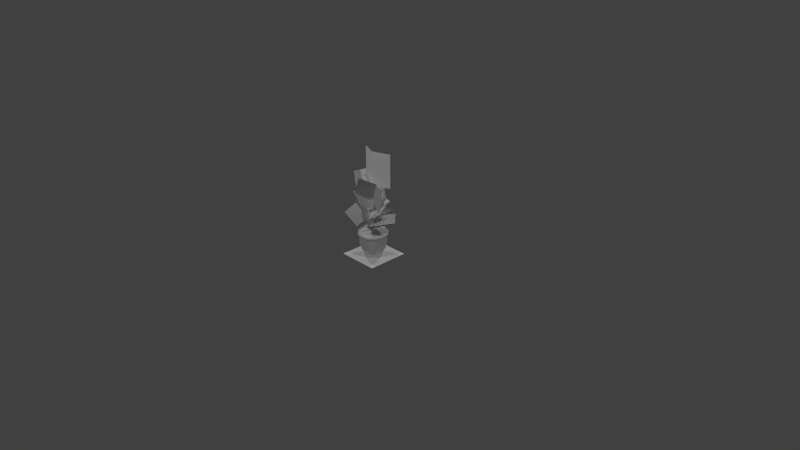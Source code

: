 # Source: terracottaplant.blend  (saved by Blender 2.70.0; exported with 4.5.12 LTS)
import bpy
from mathutils import Matrix  # noqa: F401  (used for matrix-valued properties, if any)

bpy.ops.wm.read_factory_settings(use_empty=True)
scene = bpy.context.scene
scene.name = 'Scene'

# ---- collections
col_collection_1 = bpy.data.collections.new('Collection 1'); scene.collection.children.link(col_collection_1)

# ---- materials (node trees are filled in below, after node groups)
mat_diffuse_001 = bpy.data.materials.new('DIFFUSE.001')
mat_diffuse_001.alpha_threshold = 0.0
mat_diffuse_001.use_transparent_shadow = False
mat_diffuse_001.specular_color = (0.1, 0.1, 0.1)
mat_diffuse_001.roughness = 0.5
mat_diffuse_001.line_color = (0.0, 0.0, 0.0, 1.0)
mat_diffuse = bpy.data.materials.new('DIFFUSE')
mat_diffuse.alpha_threshold = 0.0
mat_diffuse.use_transparent_shadow = False
mat_diffuse.specular_color = (0.1, 0.1, 0.1)
mat_diffuse.roughness = 0.5
mat_diffuse.line_color = (0.0, 0.0, 0.0, 1.0)

# ---- material node trees

# ---- world
world_world = bpy.data.worlds.new('World'); scene.world = world_world
world_world.color = (0.05088, 0.05088, 0.05088)
world_world.use_sun_shadow = False
world_world.sun_shadow_jitter_overblur = 0.0
world_world.cycles.sampling_method = 'NONE'
world_world.cycles.sample_map_resolution = 256
world_world.light_settings.ao_factor = 1.75

# ---- cameras
cam_camera = bpy.data.cameras.new('Camera')
cam_camera.clip_end = 100.0
cam_camera.lens = 35.0
cam_camera.sensor_width = 32.0
cam_camera.sensor_height = 18.0
cam_camera.ortho_scale = 7.314
cam_camera.dof.focus_distance = 0.0
cam_camera.dof.aperture_fstop = 128.0

# ---- lights
light_lamp_003 = bpy.data.lights.new('Lamp.003', 'POINT')
light_lamp_003.transmission_factor = 0.0
light_lamp_003.cutoff_distance = 30.0
light_lamp_003.energy = 100.0
light_lamp_003.shadow_buffer_clip_start = 1.001
light_lamp_003.shadow_soft_size = 0.1
light_lamp_003.shadow_maximum_resolution = 0.006
light_lamp_003.use_absolute_resolution = True
light_lamp_003.cycles.use_multiple_importance_sampling = False
light_lamp_002 = bpy.data.lights.new('Lamp.002', 'POINT')
light_lamp_002.transmission_factor = 0.0
light_lamp_002.cutoff_distance = 30.0
light_lamp_002.energy = 100.0
light_lamp_002.shadow_buffer_clip_start = 1.001
light_lamp_002.shadow_soft_size = 0.1
light_lamp_002.shadow_maximum_resolution = 0.006
light_lamp_002.use_absolute_resolution = True
light_lamp_002.cycles.use_multiple_importance_sampling = False
light_lamp_001 = bpy.data.lights.new('Lamp.001', 'POINT')
light_lamp_001.transmission_factor = 0.0
light_lamp_001.cutoff_distance = 30.0
light_lamp_001.energy = 100.0
light_lamp_001.shadow_buffer_clip_start = 1.001
light_lamp_001.shadow_soft_size = 0.1
light_lamp_001.shadow_maximum_resolution = 0.006
light_lamp_001.use_absolute_resolution = True
light_lamp_001.cycles.use_multiple_importance_sampling = False
light_lamp = bpy.data.lights.new('Lamp', 'POINT')
light_lamp.transmission_factor = 0.0
light_lamp.cutoff_distance = 30.0
light_lamp.energy = 100.0
light_lamp.shadow_buffer_clip_start = 1.001
light_lamp.shadow_soft_size = 0.1
light_lamp.shadow_maximum_resolution = 0.006
light_lamp.use_absolute_resolution = True
light_lamp.cycles.use_multiple_importance_sampling = False

# ---- meshes
me_s4studio_mesh_1 = bpy.data.meshes.new('s4studio_mesh_1')
me_s4studio_mesh_1.from_pydata([(-0.06488, 0.1126, 0.03974), (-0.1282, -1.737e-09, 0.03974), (0.1282, -1.737e-09, 0.03974), (-0.1208, 0.0, 0.0), (-0.1149, 0.06653, 0.03974), (-0.1149, 0.06653, 0.03974), (-0.1047, 0.06049, 2.644e-09), (0.06037, 0.1046, 4.573e-09), (0.1208, 0.0, 0.0), (-0.1014, 0.05841, 0.04358), (-0.05866, 0.1017, 0.04358), (0.1043, 0.06049, 2.644e-09), (0.1124, 0.06568, 0.03974), (0.1043, 0.06049, 2.644e-09), (-0.1047, 0.06049, 2.644e-09), (-0.06488, 0.1126, 0.03974), (-0.06037, 0.1048, 4.581e-09), (-0.06037, 0.1048, 4.581e-09), (0.0, 0.121, 5.288e-09), (0.06488, 0.1121, 0.03974), (0.06037, 0.1046, 4.573e-09), (0.0, 0.1305, 0.03974), (-0.1282, -1.737e-09, 0.03974), (-0.1208, 0.0, 0.0), (-0.1208, 0.0, 0.0), (0.1208, 0.0, 0.0), (-0.1166, -1.905e-09, 0.04358), (0.1208, 0.0, 0.0), (-0.1282, -1.737e-09, 0.03974), (0.1282, -1.737e-09, 0.03974), (0.05848, -0.1014, 0.04358), (0.06733, -0.1164, 0.03974), (0.0, -0.1209, -5.283e-09), (0.06043, -0.1046, -4.573e-09), (0.1168, -0.06739, 0.03974), (0.06733, -0.1164, 0.03974), (0.1045, -0.06049, -2.644e-09), (0.06043, -0.1046, -4.573e-09), (-0.1114, -0.06501, 0.03974), (0.1045, -0.06049, -2.644e-09), (-0.1045, -0.06092, -2.663e-09), (0.06043, -0.1046, -4.573e-09), (-0.06037, -0.1047, -4.578e-09), (0.0, -0.1167, 0.04358), (-0.1045, -0.06092, -2.663e-09), (0.0, -0.1282, 0.03974), (0.0, -0.1209, -5.283e-09), (-0.06604, -0.1149, 0.03974), (-0.06037, -0.1047, -4.578e-09), (0.1014, -0.05866, 0.04358), (0.1282, -1.737e-09, 0.03974), (-0.05848, -0.1013, 0.04358), (0.1168, -0.06739, 0.03974), (0.1166, -1.905e-09, 0.04358), (0.0, -0.1282, 0.03974), (-0.1114, -0.06501, 0.03974), (-0.1013, -0.05872, 0.04358), (-0.06604, -0.1149, 0.03974), (-0.1014, 0.05841, 0.04358), (-0.1166, -1.905e-09, 0.04358), (-0.1166, -1.905e-09, 0.04358), (-0.1514, -4.442e-09, 0.1016), (-0.1514, -4.442e-09, 0.1016), (-0.1818, -1.199e-08, 0.2742), (-0.1333, 0.07691, 0.1016), (-0.1583, 0.09144, 0.2742), (-0.1544, 0.08948, 0.1831), (0.1008, 0.05872, 0.04358), (-0.1769, -8.002e-09, 0.1831), (0.1166, -1.905e-09, 0.04358), (0.1514, -4.442e-09, 0.1016), (0.1166, -1.905e-09, 0.04358), (0.1331, 0.07685, 0.1016), (0.0, -0.1514, 0.1016), (0.0, -0.1818, 0.2742), (0.0, -0.1769, 0.1831), (-0.05848, -0.1013, 0.04358), (0.1014, -0.05866, 0.04358), (0.09192, -0.1592, 0.2742), (0.1514, -4.442e-09, 0.1016), (0.1818, -1.199e-08, 0.2742), (0.05848, -0.1014, 0.04358), (0.07758, -0.1343, 0.1016), (0.1584, -0.09168, 0.2742), (0.0, -0.1167, 0.04358), (0.1282, -1.737e-09, 0.03974), (0.1818, -1.199e-08, 0.2742), (0.1008, 0.05872, 0.04358), (0.1124, 0.06568, 0.03974), (0.1769, -8.002e-09, 0.1831), (0.1166, -1.905e-09, 0.04358), (0.1568, 0.09052, 0.2742), (0.1529, 0.08826, 0.1831), (0.1769, -8.002e-09, 0.1831), (0.0893, -0.1551, 0.1831), (-0.1315, -0.07636, 0.1016), (-0.1013, -0.05872, 0.04358), (0.1546, -0.08936, 0.1831), (0.1338, -0.07715, 0.1016), (-0.07721, -0.1337, 0.1016), (-0.09119, -0.158, 0.2742), (-0.1818, -1.199e-08, 0.2742), (-0.0893, -0.1548, 0.1831), (-0.1769, -8.002e-09, 0.1831), (-0.1518, -0.08796, 0.1831), (0.0835, 0.1495, 0.3309), (-0.1566, -0.09046, 0.2742), (0.0, 0.1679, 0.3309), (0.0, -1.634e-08, 0.3739), (-0.1473, 0.08509, 0.3309), (-0.0846, 0.1468, 0.3309), (-0.055, 0.08942, 0.35), (0.05439, 0.08948, 0.35), (-0.1473, 0.08509, 0.3309), (0.1453, 0.08393, 0.3309), (-0.1679, -1.446e-08, 0.3309), (0.0835, 0.1495, 0.3309), (-0.0846, 0.1468, 0.3309), (0.1036, -1.559e-08, 0.3567), (0.1466, -0.08478, 0.3309), (-0.1679, -1.446e-08, 0.3309), (-0.1453, -0.08429, 0.3309), (-0.08393, -0.1499, 0.3309), (0.1679, -1.446e-08, 0.3309), (0.0, 0.1679, 0.3309), (-0.05548, -0.08954, 0.35), (-0.1036, -1.559e-08, 0.3567), (0.0, -0.1679, 0.3309), (0.08362, -0.1477, 0.3309), (0.05634, -0.09022, 0.35), (0.08362, -0.1477, 0.3309), (-0.08393, -0.1499, 0.3309), (0.0, -0.1679, 0.3309), (0.1679, -1.446e-08, 0.3309), (-0.1453, -0.08429, 0.3309), (0.1679, -1.446e-08, 0.3309), (0.1466, -0.08478, 0.3309), (-0.1679, -1.446e-08, 0.3309), (0.1453, 0.08393, 0.3309), (0.1837, -1.509e-08, 0.3451), (0.09253, -0.1603, 0.3451), (0.1585, 0.09162, 0.3451), (0.1837, -1.509e-08, 0.3451), (-0.09241, -0.1603, 0.3451), (-0.1837, -1.509e-08, 0.3451), (-0.09034, 0.1572, 0.3451), (-0.1585, -0.09162, 0.3451), (0.0, -0.1837, 0.3451), (0.1602, -0.0926, 0.3451), (-0.16, 0.09241, 0.3451), (-0.1837, -1.509e-08, 0.3451), (0.0, 0.1837, 0.3451), (0.1568, 0.09052, 0.2742), (0.0926, 0.1604, 0.3451), (0.174, 0.1005, 0.3062), (0.1818, -1.199e-08, 0.2742), (0.2006, -1.339e-08, 0.3062), (0.09192, -0.1592, 0.2742), (0.1584, -0.09168, 0.2742), (0.1818, -1.199e-08, 0.2742), (0.2006, -1.339e-08, 0.3062), (0.1007, -0.1737, 0.3062), (0.1738, -0.1009, 0.3062), (0.0, -0.1818, 0.2742), (-0.09119, -0.158, 0.2742), (-0.1005, -0.174, 0.3062), (0.0, -0.2006, 0.3062), (-0.174, -0.1005, 0.3062), (-0.1566, -0.09046, 0.2742), (-0.1818, -1.199e-08, 0.2742), (-0.2006, -1.339e-08, 0.3062), (-0.1818, -1.199e-08, 0.2742), (-0.1583, 0.09144, 0.2742), (-0.174, 0.1005, 0.3062), (-0.2006, -1.339e-08, 0.3062), (-0.1009, 0.1741, 0.3062), (0.0, 0.1818, 0.2742), (0.0, 0.2006, 0.3062), (-0.08973, 0.1558, 0.2742), (-0.05152, 0.07959, 0.7033), (0.04285, 0.04389, 0.6746), (0.1005, 0.174, 0.3062), (0.0918, 0.1591, 0.2742), (0.02735, 0.04822, 0.8225), (0.01935, 0.0564, 0.8203), (0.02448, 0.04395, 0.6728), (0.01184, 0.04822, 0.8178), (-0.007996, 0.03131, 0.5551), (-0.06745, 0.081, 0.7035), (0.01184, 0.04822, 0.8178), (0.03308, 0.05262, 0.6736), (0.02448, 0.04395, 0.6728), (0.03308, 0.03534, 0.6736), (0.02735, 0.04822, 0.8225), (0.01935, 0.0401, 0.8203), (0.01184, 0.04822, 0.8178), (0.01935, 0.0564, 0.8203), (0.01941, 0.04822, 0.8262), (0.01941, 0.04822, 0.8262), (0.01935, 0.0401, 0.8203), (0.04285, 0.04389, 0.6746), (0.02735, 0.04822, 0.8225), (0.01935, 0.0401, 0.8203), (0.01935, 0.0564, 0.8203), (0.01648, 0.05341, 0.6223), (0.01648, 0.05341, 0.6223), (-0.007996, 0.03131, 0.5551), (-0.007996, 0.03131, 0.5551), (0.02362, 0.04468, 0.6157), (-0.0001221, 0.03131, 0.5204), (0.03321, 0.05365, 0.6139), (-0.009583, 0.02197, 0.5263), (-0.009583, 0.04071, 0.5263), (0.03321, 0.05365, 0.6139), (-0.0001221, 0.03131, 0.5204), (0.02362, 0.0625, 0.6157), (-0.0001221, 0.03131, 0.5204), (-0.0001221, 0.03131, 0.5204), (-0.01886, 0.03131, 0.5258), (-0.03955, 0.0611, 0.6195), (-0.009583, 0.04071, 0.5263), (-0.06745, 0.081, 0.7035), (-0.007996, 0.03131, 0.5551), (-0.05878, 0.0882, 0.7026), (-0.04657, 0.07251, 0.6137), (-0.05561, 0.06427, 0.6143), (-0.05561, 0.06427, 0.6143), (-0.01886, 0.03131, 0.5258), (-0.03955, 0.0611, 0.6195), (-0.05152, 0.07959, 0.7033), (-0.009583, 0.02197, 0.5263), (-0.04798, 0.0564, 0.619), (-0.05878, 0.0882, 0.7026), (-0.06086, 0.08124, 0.7118), (-0.06018, 0.07233, 0.7042), (0.1115, -0.05451, 1.092), (0.1165, -0.07435, 0.9052), (0.1019, -0.06409, 1.092), (0.0268, -0.04364, 0.61), (-0.004029, 0.03131, 0.3196), (0.004212, 0.02173, 0.4513), (-0.01459, 0.02173, 0.4513), (-0.01343, 0.02197, 0.3196), (-0.02283, 0.03131, 0.3196), (-0.01459, 0.02173, 0.4513), (0.1261, -0.0647, 0.9051), (0.1061, -0.0647, 0.795), (-0.06018, 0.07233, 0.7042), (-0.05152, 0.07959, 0.7033), (-0.06018, 0.07233, 0.7042), (-0.06086, 0.08124, 0.7118), (0.004212, 0.02173, 0.4513), (-0.06745, 0.081, 0.7035), (-0.05878, 0.0882, 0.7026), (-0.004029, 0.03131, 0.3196), (0.1261, -0.0647, 0.9051), (0.1115, -0.05451, 1.092), (-0.01343, 0.04071, 0.3196), (-0.005188, 0.03113, 0.4513), (-0.02283, 0.03131, 0.3196), (-0.005188, 0.01233, 0.4513), (0.0268, -0.04364, 0.61), (0.03675, -0.05323, 0.6111), (0.08692, -0.0647, 0.795), (0.04596, -0.04364, 0.61), (0.04596, -0.04364, 0.61), (0.09559, -0.05512, 0.7922), (0.1165, -0.05512, 0.9052), (0.1069, -0.0647, 0.9051), (0.1019, -0.04486, 1.092), (0.09229, -0.05451, 1.092), (0.09229, -0.05451, 1.092), (0.1069, -0.0647, 0.9051), (0.09559, -0.07435, 0.7922), (0.1019, -0.04486, 1.092), (0.1115, -0.05451, 1.092), (0.1061, -0.0647, 0.795), (0.03675, -0.03406, 0.6111), (0.08692, -0.0647, 0.795), (0.3256, -0.09363, 0.5653), (0.04401, -0.03791, 0.4078), (-0.0235, -0.1854, 1.162), (0.05432, -0.1929, 0.4639), (0.06012, -0.05506, 0.3006), (0.02026, -0.0293, 0.5576), (0.02985, -0.03888, 0.5575), (0.05054, -0.04547, 0.3006), (0.02985, -0.01972, 0.5575), (0.02026, -0.0293, 0.5576), (0.2997, 0.09949, 0.511), (0.05426, -0.193, 0.4563), (0.05054, -0.04547, 0.3006), (0.007081, 0.1298, 0.3541), (0.06012, -0.03589, 0.3006), (-0.06354, 0.2007, 0.5092), (-0.08533, 0.1273, 0.5345), (-0.08265, 0.1273, 0.5354), (-0.0318, 0.04108, 0.3574), (-0.06086, 0.2006, 0.51), (0.09229, -0.05451, 1.092), (0.03943, -0.0293, 0.5576), (0.1019, -0.06409, 1.092), (0.1019, -0.05451, 1.104), (0.06971, -0.04547, 0.3006), (0.06971, -0.04547, 0.3006), (0.1019, -0.05451, 1.104), (-0.06507, -0.1083, 1.083), (0.0973, 0.05756, 0.9315), (-0.0951, 0.03461, 1.122), (0.1181, -0.06769, 0.8939), (-0.0235, -0.1854, 1.169), (0.1687, -0.1625, 0.9863), (0.0973, 0.05756, 0.9384), (0.3256, -0.09363, 0.5577), (0.03943, -0.0293, 0.5576), (0.1687, -0.1625, 0.9795), (-0.0893, -0.03687, 0.4927), (-0.1442, -0.1428, 0.3941), (-0.2758, -0.04871, 0.6492), (-0.3267, -0.1849, 0.5473), (-0.2758, -0.04871, 0.6454), (-0.0893, -0.03687, 0.4889), (-0.2758, -0.04871, 0.6492), (-0.3588, 0.05207, 0.578), (-0.1765, 0.094, 0.4212), (-0.3588, 0.05207, 0.5741), (-0.1442, -0.1428, 0.3979), (-0.3267, -0.1849, 0.5511), (0.009766, 0.1297, 0.355), (-0.121, 0.01911, 0.347), (-0.02912, 0.04108, 0.3583), (-0.0318, 0.04108, 0.3574), (-0.189, 0.09009, 0.5146), (-0.08533, 0.1273, 0.5345), (-0.1917, 0.09015, 0.5138), (-0.1183, 0.01911, 0.3479), (-0.1765, 0.094, 0.425), (-0.2758, -0.04871, 0.6454), (-0.0893, -0.03687, 0.4889), (-0.0893, -0.03687, 0.4927), (-0.08265, 0.1273, 0.5354), (-0.02912, 0.04108, 0.3583), (0.2039, 0.2057, 0.5803), (-0.06714, 0.1065, 0.4792), (0.2039, 0.2057, 0.5727), (-0.06714, 0.1065, 0.4715), (0.04401, -0.03797, 0.4002), (0.2997, 0.09949, 0.5034), (0.1019, -0.06409, 1.092), (0.1019, -0.04486, 1.092), (-0.0951, 0.03461, 1.115), (-0.02625, 0.1975, 0.7486), (-0.1358, 0.258, 0.7779), (-0.1358, 0.258, 0.7861), (0.01123, 0.1746, 0.6099), (0.01123, 0.1746, 0.618), (-0.1756, 0.1701, 0.7847), (-0.2686, 0.0976, 0.7494), (-0.1214, 0.01416, 0.573), (-0.1756, 0.1701, 0.7928), (-0.2686, 0.0976, 0.7413), (-0.021, -0.09852, 0.9569), (-0.02637, -0.09852, 0.9569), (0.07117, -0.0586, 0.7082), (-0.09382, -0.007935, 0.9921), (-0.00354, 0.06098, 0.7512), (-0.07929, -0.236, 0.9322), (-0.02637, -0.09852, 0.9569), (0.01105, -0.1671, 0.691), (0.0658, -0.0586, 0.7082), (0.03845, -0.04773, 0.5417), (0.07758, 0.161, 0.5908), (0.1055, 0.1047, 0.6391), (-0.003357, 0.02313, 0.479), (0.03845, -0.04773, 0.539), (0.1168, 0.02063, 0.6592), (0.03101, 0.04883, 0.6491), (0.1437, 0.1719, 0.7389), (0.07801, 0.1973, 0.7276), (-0.05323, 0.04621, 0.6689), (-0.02667, 0.1959, 0.7502), (-0.04541, 0.06617, 0.6119), (-0.04541, 0.06617, 0.6199), (-0.1214, 0.01416, 0.581), (-0.08845, -0.007935, 0.9921), (0.1181, -0.06769, 0.9006), (0.0658, -0.0586, 0.7082), (-0.021, -0.09852, 0.9569), (0.1055, 0.1047, 0.6418), (-0.01166, 0.2279, 0.5426), (-0.07874, 0.07551, 0.4426), (0.1172, 0.02216, 0.6576), (-0.07874, 0.07551, 0.4399), (-0.06507, -0.1083, 1.09), (0.001831, 0.06098, 0.7511), (0.1441, 0.1734, 0.7373), (-0.003357, 0.02313, 0.4764), (0.01642, -0.1671, 0.691), (0.07117, -0.0586, 0.7082), (-0.07398, -0.236, 0.9322), (-0.01166, 0.2279, 0.54), (0.07758, 0.161, 0.5882), (-0.08973, 0.1558, 0.2742), (0.0, 0.1168, 0.04358), (-0.08686, 0.1505, 0.1831), (0.0, 0.1305, 0.03974), (0.0, 0.1168, 0.04358), (0.08936, 0.155, 0.1831), (0.05848, 0.1013, 0.04358), (0.06488, 0.1121, 0.03974), (-0.07569, 0.1314, 0.1016), (0.0, 0.1818, 0.2742), (-0.05866, 0.1017, 0.04358), (0.03131, 0.04718, 0.6507), (0.07831, 0.1956, 0.729), (-0.05359, 0.04468, 0.6705), (-0.06214, -0.02863, 0.6962), (0.02558, -0.05347, 0.9164), (0.07782, 0.1345, 0.1016), (0.0, 0.1769, 0.1831), (0.0, 0.121, 5.288e-09), (-0.1282, -1.737e-09, 0.03974), (0.0918, 0.1591, 0.2742), (-0.1166, -1.905e-09, 0.04358), (0.05848, 0.1013, 0.04358), (0.0, 0.1514, 0.1016), (0.1006, -0.1704, 0.5739), (0.3339, -0.1704, 0.73), (0.3339, -0.1704, 0.7348), (0.2729, -0.01306, 0.785), (0.1009, 0.1033, 0.5743), (0.03974, -0.04792, 0.629), (0.03974, -0.04792, 0.6242), (0.2729, -0.01306, 0.7897), (0.1006, -0.1704, 0.5692), (-0.1052, -0.03961, 0.5039), (0.3339, 0.1033, 0.7348), (0.03974, -0.04792, 0.6242), (0.2729, -0.01306, 0.7897), (0.03241, 0.04944, 0.6648), (0.1257, 0.04834, 0.6289), (0.3339, 0.1033, 0.7301), (0.03241, 0.04236, 0.6648), (0.2135, 0.01642, 0.8494), (0.2729, -0.01306, 0.785), (0.1009, 0.1033, 0.5695), (0.1257, 0.04126, 0.6289), (0.09626, 0.01569, 0.8937), (0.09626, 0.008606, 0.8937), (0.2135, 0.0235, 0.8494), (-0.06214, -0.02155, 0.6962), (0.02558, -0.04639, 0.9164), (-0.1094, -0.04505, 0.5006), (-0.1137, -0.03961, 0.4972), (-0.1094, -0.04505, 0.5006), (-0.1094, -0.03424, 0.5006), (0.2477, -0.1211, 0.6992), (0.3094, -0.1926, 1.133), (0.4781, -0.2414, 0.9991), (0.09351, -0.07062, 0.824), (-0.1052, -0.03961, 0.5039), (-0.03137, -0.03217, 0.3607), (-0.1136, -0.03961, 0.5058), (-0.05744, -0.03217, 0.4504), (-0.04694, -0.03217, 0.3607), (-0.06482, -0.03992, 0.448), (-0.1094, -0.03424, 0.5006), (-0.1094, -0.03424, 0.5006), (-0.01148, 0.02942, 0.4432), (0.1068, -0.3043, 0.7252), (0.03974, -0.04792, 0.629), (-0.1052, -0.03961, 0.5039), (0.01148, -0.1661, 0.7527), (0.125, -0.1218, 0.4073), (0.1446, 0.09424, 1.075), (0.1642, 0.03156, 0.8097), (0.1446, 0.09076, 1.075), (0.03424, 0.1113, 1.073), (-0.1808, -0.1617, 0.7901), (0.01148, -0.1661, 0.7527), (-0.1813, -0.1647, 0.7886), (-0.1626, 0.02088, 0.4723), (-0.1243, 0.05432, 1.063), (0.02319, 0.0445, 0.8061), (-0.02564, 0.193, 1.168), (-0.1047, -0.004883, 0.7975), (0.1642, 0.03504, 0.81), (-0.01227, 0.02643, 0.4417), (0.3106, 0.02374, 1.008), (0.06897, -0.05347, 1.448), (0.3106, 0.03113, 1.448), (0.1124, -0.05426, 1.008), (0.1273, 0.1235, 0.7584), (-0.02588, 0.1883, 1.172), (0.03534, 0.108, 1.073), (-0.1047, -0.001404, 0.7978), (0.01068, -0.1691, 0.7511), (-0.01227, 0.02643, 0.4417), (0.1062, -0.3074, 0.7236), (-0.1632, 0.01782, 0.4707), (0.01068, -0.1691, 0.7511), (0.3106, 0.03784, 1.448), (-0.01148, 0.02942, 0.4432), (0.1245, -0.1249, 0.4058), (-0.1243, 0.0578, 1.063), (0.0221, 0.04779, 0.8063), (-0.1292, 0.0304, 1.008), (0.06897, -0.04682, 1.448), (-0.05719, 0.07892, 0.6828), (-0.1743, 0.1791, 1.104), (-0.1384, -0.1031, 0.6722), (-0.2914, -0.03357, 1.082), (-0.1724, 0.1761, 1.108), (-0.05719, 0.07892, 0.6828), (-0.2916, -0.03827, 1.085), (-0.05536, 0.07593, 0.6868), (-0.1292, 0.03784, 1.448), (0.06897, -0.05347, 1.448), (-0.1292, 0.03113, 1.448), (0.1124, -0.06092, 1.008), (-0.05536, 0.07593, 0.6868), (-0.1743, 0.1791, 1.104), (-0.1386, -0.1079, 0.6755), (0.3094, -0.1953, 1.133), (-0.0752, -0.2189, 0.9081), (0.1552, -0.3391, 1.208), (0.09351, -0.068, 0.824), (0.09351, -0.07062, 0.824), (-0.1724, 0.1761, 1.108), (0.1271, 0.1187, 0.7618), (0.2477, -0.1237, 0.6992), (0.4781, -0.244, 0.999), (0.3106, 0.0304, 1.008), (0.3094, -0.1926, 1.133), (-0.1292, 0.02374, 1.008), (-0.1094, -0.04505, 0.5006), (-0.1137, -0.03961, 0.4972), (-0.05744, -0.03217, 0.4504), (0.09351, -0.068, 0.824), (0.1552, -0.3418, 1.208), (-0.03913, -0.03992, 0.3607), (-0.0752, -0.2215, 0.9081), (0.3094, -0.1953, 1.133), (-0.1136, -0.03961, 0.5058), (-0.03137, -0.03217, 0.3607), (-0.06482, -0.02435, 0.448), (-0.07221, -0.03217, 0.4456), (-0.07221, -0.03217, 0.4456), (-0.1137, -0.03961, 0.4972), (-0.03913, -0.02435, 0.3607), (-0.04694, -0.03217, 0.3607)], [], [(16, 420, 7), (16, 7, 13), (16, 13, 14), (13, 23, 14), (13, 25, 23), (39, 23, 25), (39, 44, 23), (44, 39, 41), (44, 41, 42), (41, 32, 42), (9, 421, 423), (9, 4, 421), (9, 0, 4), (9, 10, 0), (0, 10, 403), (0, 403, 405), (403, 409, 405), (403, 424, 409), (87, 409, 424), (87, 88, 409), (87, 85, 88), (87, 71, 85), (6, 3, 1), (6, 1, 5), (15, 6, 5), (15, 17, 6), (15, 18, 17), (15, 21, 18), (19, 18, 21), (19, 20, 18), (20, 19, 12), (20, 12, 11), (11, 12, 2), (11, 2, 8), (22, 24, 40), (22, 40, 38), (38, 40, 48), (38, 48, 47), (54, 47, 48), (54, 48, 46), (37, 54, 46), (37, 35, 54), (28, 56, 26), (28, 55, 56), (51, 56, 55), (51, 55, 57), (45, 51, 57), (45, 43, 51), (30, 43, 45), (30, 45, 31), (49, 30, 31), (49, 31, 52), (50, 49, 52), (50, 53, 49), (36, 27, 29), (36, 29, 34), (35, 36, 34), (35, 33, 36), (58, 60, 62), (58, 62, 64), (58, 64, 410), (58, 410, 412), (412, 410, 425), (412, 425, 406), (408, 406, 425), (68, 64, 62), (68, 66, 64), (64, 66, 404), (64, 404, 410), (425, 410, 404), (425, 404, 419), (418, 425, 419), (408, 425, 418), (72, 408, 418), (72, 67, 408), (68, 65, 66), (66, 65, 402), (66, 402, 404), (402, 419, 404), (402, 411, 419), (407, 419, 411), (418, 419, 407), (92, 418, 407), (92, 72, 418), (70, 72, 92), (67, 72, 70), (67, 70, 69), (68, 63, 65), (70, 92, 89), (91, 89, 92), (91, 86, 89), (407, 91, 92), (407, 422, 91), (407, 411, 422), (96, 61, 59), (96, 95, 61), (61, 95, 104), (61, 104, 103), (106, 103, 104), (106, 101, 103), (95, 96, 76), (95, 76, 99), (104, 95, 99), (104, 99, 102), (104, 102, 100), (104, 100, 106), (73, 99, 76), (99, 73, 75), (99, 75, 102), (75, 100, 102), (75, 74, 100), (94, 74, 75), (94, 78, 74), (97, 78, 94), (97, 83, 78), (73, 76, 84), (81, 73, 84), (81, 82, 73), (75, 73, 82), (75, 82, 94), (97, 94, 82), (97, 82, 98), (98, 93, 97), (97, 93, 80), (97, 80, 83), (98, 82, 81), (98, 81, 77), (79, 98, 77), (98, 79, 93), (79, 77, 90), (113, 150, 115), (113, 149, 150), (173, 150, 149), (173, 174, 150), (172, 174, 173), (172, 171, 174), (113, 145, 149), (149, 145, 175), (149, 175, 173), (172, 173, 175), (172, 175, 178), (178, 175, 177), (178, 177, 176), (182, 176, 177), (113, 117, 145), (124, 145, 117), (124, 151, 145), (145, 151, 177), (145, 177, 175), (116, 151, 124), (116, 153, 151), (177, 151, 153), (177, 153, 181), (182, 177, 181), (181, 152, 182), (181, 154, 152), (152, 154, 160), (152, 160, 159), (153, 116, 138), (153, 138, 141), (181, 153, 141), (181, 141, 154), (141, 160, 154), (141, 139, 160), (133, 139, 141), (133, 141, 138), (136, 142, 135), (136, 148, 142), (156, 142, 148), (156, 148, 162), (158, 156, 162), (158, 155, 156), (136, 140, 148), (148, 140, 161), (148, 161, 162), (158, 162, 161), (158, 161, 157), (157, 161, 166), (157, 166, 163), (164, 163, 166), (136, 130, 140), (130, 147, 140), (140, 147, 166), (140, 166, 161), (130, 132, 147), (131, 147, 132), (131, 143, 147), (166, 147, 143), (166, 143, 165), (164, 166, 165), (165, 168, 164), (165, 167, 168), (168, 167, 170), (168, 170, 169), (143, 131, 134), (143, 134, 146), (165, 143, 146), (165, 146, 167), (146, 170, 167), (146, 144, 170), (146, 137, 144), (146, 134, 137), (223, 179, 219), (223, 219, 224), (226, 223, 224), (226, 221, 223), (224, 219, 222), (224, 222, 220), (224, 220, 218), (224, 218, 226), (218, 220, 258), (218, 258, 241), (259, 241, 258), (259, 258, 257), (258, 254, 257), (258, 251, 254), (258, 217, 251), (258, 220, 217), (180, 184, 183), (180, 190, 184), (190, 186, 184), (190, 185, 186), (190, 204, 185), (190, 215, 204), (215, 206, 204), (215, 212, 206), (213, 190, 180), (213, 215, 190), (213, 212, 215), (213, 214, 212), (200, 193, 194), (200, 194, 192), (200, 192, 208), (200, 208, 210), (209, 210, 208), (209, 208, 211), (208, 207, 211), (208, 205, 207), (192, 194, 189), (192, 189, 191), (192, 191, 205), (192, 205, 208), (198, 195, 199), (196, 195, 198), (202, 201, 197), (197, 201, 203), (232, 233, 248), (248, 233, 249), (247, 250, 252), (252, 250, 253), (240, 242, 239), (240, 260, 242), (242, 260, 244), (242, 244, 243), (216, 260, 240), (216, 230, 260), (230, 244, 260), (230, 227, 244), (231, 227, 230), (231, 225, 227), (231, 188, 225), (231, 234, 188), (231, 229, 234), (231, 228, 229), (231, 187, 228), (231, 230, 187), (268, 270, 269), (268, 269, 267), (268, 267, 266), (268, 266, 278), (278, 266, 277), (278, 277, 238), (277, 288, 238), (267, 269, 256), (267, 256, 255), (246, 267, 255), (246, 266, 267), (266, 246, 265), (266, 265, 277), (300, 277, 265), (300, 287, 277), (277, 287, 288), (291, 288, 287), (291, 287, 293), (293, 287, 300), (293, 300, 304), (272, 237, 271), (272, 236, 237), (236, 235, 237), (236, 245, 235), (236, 276, 245), (236, 273, 276), (273, 264, 276), (272, 273, 236), (272, 263, 273), (263, 262, 273), (273, 262, 264), (264, 262, 285), (264, 285, 314), (283, 314, 285), (283, 303, 314), (263, 261, 262), (261, 285, 262), (261, 284, 285), (286, 285, 284), (286, 283, 285), (302, 275, 274), (348, 275, 302), (305, 299, 301), (349, 299, 305), (295, 294, 292), (295, 292, 297), (328, 298, 296), (328, 296, 330), (333, 331, 329), (333, 329, 334), (340, 332, 335), (340, 335, 341), (320, 325, 324), (320, 324, 321), (336, 323, 322), (336, 322, 339), (319, 337, 338), (319, 338, 317), (316, 318, 327), (316, 327, 326), (344, 345, 346), (344, 346, 347), (313, 347, 346), (313, 346, 290), (280, 343, 342), (280, 342, 289), (280, 289, 279), (280, 279, 282), (306, 281, 315), (306, 315, 309), (306, 309, 307), (306, 307, 350), (311, 310, 393), (311, 393, 385), (393, 312, 385), (393, 308, 312), (361, 384, 394), (361, 394, 363), (365, 364, 362), (365, 362, 386), (387, 398, 397), (387, 397, 399), (367, 366, 368), (367, 368, 369), (388, 370, 373), (388, 373, 371), (389, 371, 373), (389, 373, 390), (396, 374, 372), (396, 372, 401), (396, 401, 400), (396, 400, 392), (395, 391, 376), (395, 376, 378), (351, 378, 376), (351, 376, 379), (413, 375, 377), (413, 377, 414), (413, 414, 380), (413, 380, 415), (356, 352, 354), (356, 354, 381), (360, 356, 381), (360, 381, 358), (355, 353, 359), (355, 359, 382), (382, 359, 357), (382, 357, 383), (448, 417, 416), (448, 416, 442), (443, 448, 442), (443, 442, 446), (450, 451, 447), (450, 447, 439), (439, 447, 449), (439, 449, 440), (444, 441, 445), (444, 445, 437), (430, 436, 438), (430, 438, 431), (429, 432, 434), (429, 434, 427), (433, 428, 426), (433, 426, 470), (546, 536, 455), (546, 455, 545), (550, 546, 545), (550, 545, 549), (549, 545, 463), (549, 463, 461), (545, 455, 471), (545, 471, 463), (454, 453, 547), (454, 547, 465), (435, 454, 465), (435, 465, 537), (537, 465, 540), (537, 540, 544), (465, 547, 464), (465, 464, 540), (467, 462, 460), (460, 462, 452), (535, 543, 548), (548, 543, 466), (472, 469, 473), (472, 473, 468), (503, 498, 496), (503, 496, 497), (479, 502, 481), (479, 481, 478), (500, 480, 499), (500, 499, 487), (474, 486, 505), (474, 505, 477), (504, 477, 505), (504, 505, 495), (483, 475, 476), (483, 476, 494), (483, 494, 482), (483, 482, 485), (509, 484, 492), (509, 492, 508), (529, 493, 528), (529, 528, 520), (511, 521, 513), (511, 513, 510), (515, 512, 514), (515, 514, 522), (530, 531, 523), (530, 523, 459), (457, 458, 456), (457, 456, 538), (542, 539, 541), (542, 541, 527), (533, 526, 524), (533, 524, 525), (501, 532, 491), (501, 491, 507), (507, 491, 506), (507, 506, 516), (519, 488, 490), (519, 490, 489), (517, 518, 534), (517, 534, 519), (109, 111, 110), (109, 126, 111), (126, 108, 111), (108, 112, 111), (107, 111, 112), (111, 107, 110), (109, 120, 126), (126, 120, 121), (126, 121, 125), (125, 108, 126), (108, 125, 129), (118, 108, 129), (112, 108, 118), (118, 114, 112), (105, 112, 114), (112, 105, 107), (122, 125, 121), (125, 122, 127), (127, 129, 125), (129, 127, 128), (119, 129, 128), (119, 118, 129), (119, 123, 118), (118, 123, 114)])
me_s4studio_mesh_1.polygons.foreach_set('use_smooth', [True] * 474)
_uv = me_s4studio_mesh_1.uv_layers.new(name='uv_0')
_uv.uv.foreach_set('vector', [0.8798, 0.4487, 0.913, 0.4398, 0.9463, 0.4488, 0.8798, 0.4487, 0.9463, 0.4488, 0.9705, 0.4731, 0.8798, 0.4487, 0.9705, 0.4731, 0.8553, 0.4731, 0.9705, 0.4731, 0.8464, 0.5065, 0.8553, 0.4731, 0.9705, 0.4731, 0.9796, 0.5065, 0.8464, 0.5065, 0.9706, 0.5398, 0.8464, 0.5065, 0.9796, 0.5065, 0.9706, 0.5398, 0.8554, 0.5401, 0.8464, 0.5065, 0.8554, 0.5401, 0.9706, 0.5398, 0.9464, 0.5641, 0.8554, 0.5401, 0.9464, 0.5641, 0.8798, 0.5642, 0.9464, 0.5641, 0.913, 0.5731, 0.8798, 0.5642, 0.3938, 0.6632, 0.4501, 0.6485, 0.45, 0.6632, 0.3938, 0.6632, 0.3906, 0.6485, 0.4501, 0.6485, 0.3938, 0.6632, 0.3311, 0.6485, 0.3906, 0.6485, 0.3938, 0.6632, 0.3325, 0.6632, 0.3311, 0.6485, 0.3311, 0.6485, 0.3325, 0.6632, 0.2736, 0.6632, 0.3311, 0.6485, 0.2736, 0.6632, 0.2736, 0.6485, 0.2736, 0.6632, 0.2101, 0.6485, 0.2736, 0.6485, 0.2736, 0.6632, 0.2085, 0.6632, 0.2101, 0.6485, 0.1481, 0.6632, 0.2101, 0.6485, 0.2085, 0.6632, 0.1481, 0.6632, 0.1504, 0.6485, 0.2101, 0.6485, 0.1481, 0.6632, 0.09025, 0.6485, 0.1504, 0.6485, 0.1481, 0.6632, 0.09106, 0.6632, 0.09025, 0.6485, 0.3839, 0.606, 0.4421, 0.606, 0.4501, 0.6485, 0.3839, 0.606, 0.4501, 0.6485, 0.3906, 0.6485, 0.3311, 0.6485, 0.3839, 0.606, 0.3906, 0.6485, 0.3311, 0.6485, 0.3258, 0.606, 0.3839, 0.606, 0.3311, 0.6485, 0.2736, 0.606, 0.3258, 0.606, 0.3311, 0.6485, 0.2736, 0.6485, 0.2736, 0.606, 0.2101, 0.6485, 0.2736, 0.606, 0.2736, 0.6485, 0.2101, 0.6485, 0.2128, 0.606, 0.2736, 0.606, 0.2128, 0.606, 0.2101, 0.6485, 0.1504, 0.6485, 0.2128, 0.606, 0.1504, 0.6485, 0.1556, 0.606, 0.1556, 0.606, 0.1504, 0.6485, 0.09025, 0.6485, 0.1556, 0.606, 0.09025, 0.6485, 0.0987, 0.606, 0.09025, 0.6485, 0.0987, 0.606, 0.1556, 0.606, 0.09025, 0.6485, 0.1556, 0.606, 0.1504, 0.6485, 0.1504, 0.6485, 0.1556, 0.606, 0.2128, 0.606, 0.1504, 0.6485, 0.2128, 0.606, 0.2101, 0.6485, 0.2736, 0.6485, 0.2101, 0.6485, 0.2128, 0.606, 0.2736, 0.6485, 0.2128, 0.606, 0.2736, 0.606, 0.3258, 0.606, 0.2736, 0.6485, 0.2736, 0.606, 0.3258, 0.606, 0.3311, 0.6485, 0.2736, 0.6485, 0.09025, 0.6485, 0.1481, 0.6632, 0.09106, 0.6632, 0.09025, 0.6485, 0.1504, 0.6485, 0.1481, 0.6632, 0.2085, 0.6632, 0.1481, 0.6632, 0.1504, 0.6485, 0.2085, 0.6632, 0.1504, 0.6485, 0.2101, 0.6485, 0.2736, 0.6485, 0.2085, 0.6632, 0.2101, 0.6485, 0.2736, 0.6485, 0.2736, 0.6632, 0.2085, 0.6632, 0.3325, 0.6632, 0.2736, 0.6632, 0.2736, 0.6485, 0.3325, 0.6632, 0.2736, 0.6485, 0.3311, 0.6485, 0.3938, 0.6632, 0.3325, 0.6632, 0.3311, 0.6485, 0.3938, 0.6632, 0.3311, 0.6485, 0.3906, 0.6485, 0.4501, 0.6485, 0.3938, 0.6632, 0.3906, 0.6485, 0.4501, 0.6485, 0.45, 0.6632, 0.3938, 0.6632, 0.3839, 0.606, 0.4421, 0.606, 0.4501, 0.6485, 0.3839, 0.606, 0.4501, 0.6485, 0.3906, 0.6485, 0.3311, 0.6485, 0.3839, 0.606, 0.3906, 0.6485, 0.3311, 0.6485, 0.3258, 0.606, 0.3839, 0.606, 0.3938, 0.6632, 0.45, 0.6632, 0.4912, 0.7422, 0.3938, 0.6632, 0.4912, 0.7422, 0.416, 0.7422, 0.3938, 0.6632, 0.416, 0.7422, 0.3434, 0.7422, 0.3938, 0.6632, 0.3434, 0.7422, 0.3325, 0.6632, 0.3325, 0.6632, 0.3434, 0.7422, 0.2736, 0.7422, 0.3325, 0.6632, 0.2736, 0.7422, 0.2736, 0.6632, 0.2085, 0.6632, 0.2736, 0.6632, 0.2736, 0.7422, 0.5231, 0.821, 0.416, 0.7422, 0.4912, 0.7422, 0.5231, 0.821, 0.435, 0.821, 0.416, 0.7422, 0.416, 0.7422, 0.435, 0.821, 0.3531, 0.821, 0.416, 0.7422, 0.3531, 0.821, 0.3434, 0.7422, 0.2736, 0.7422, 0.3434, 0.7422, 0.3531, 0.821, 0.2736, 0.7422, 0.3531, 0.821, 0.2736, 0.821, 0.2006, 0.7422, 0.2736, 0.7422, 0.2736, 0.821, 0.2085, 0.6632, 0.2736, 0.7422, 0.2006, 0.7422, 0.129, 0.7422, 0.2085, 0.6632, 0.2006, 0.7422, 0.129, 0.7422, 0.1481, 0.6632, 0.2085, 0.6632, 0.5231, 0.821, 0.4496, 0.9022, 0.435, 0.821, 0.435, 0.821, 0.4496, 0.9022, 0.3622, 0.9022, 0.435, 0.821, 0.3622, 0.9022, 0.3531, 0.821, 0.3622, 0.9022, 0.2736, 0.821, 0.3531, 0.821, 0.3622, 0.9022, 0.2736, 0.9022, 0.2736, 0.821, 0.1934, 0.821, 0.2736, 0.821, 0.2736, 0.9022, 0.2006, 0.7422, 0.2736, 0.821, 0.1934, 0.821, 0.1124, 0.821, 0.2006, 0.7422, 0.1934, 0.821, 0.1124, 0.821, 0.129, 0.7422, 0.2006, 0.7422, 0.05332, 0.7422, 0.129, 0.7422, 0.1124, 0.821, 0.1481, 0.6632, 0.129, 0.7422, 0.05332, 0.7422, 0.1481, 0.6632, 0.05332, 0.7422, 0.09106, 0.6632, 0.5231, 0.821, 0.5365, 0.9022, 0.4496, 0.9022, 0.05332, 0.7422, 0.1124, 0.821, 0.02504, 0.821, 0.1, 0.9022, 0.02504, 0.821, 0.1124, 0.821, 0.1, 0.9022, 0.01413, 0.9022, 0.02504, 0.821, 0.1934, 0.821, 0.1, 0.9022, 0.1124, 0.821, 0.1934, 0.821, 0.1872, 0.9022, 0.1, 0.9022, 0.1934, 0.821, 0.2736, 0.9022, 0.1872, 0.9022, 0.1481, 0.6632, 0.05332, 0.7422, 0.09106, 0.6632, 0.1481, 0.6632, 0.129, 0.7422, 0.05332, 0.7422, 0.05332, 0.7422, 0.129, 0.7422, 0.1124, 0.821, 0.05332, 0.7422, 0.1124, 0.821, 0.02504, 0.821, 0.1, 0.9022, 0.02504, 0.821, 0.1124, 0.821, 0.1, 0.9022, 0.01413, 0.9022, 0.02504, 0.821, 0.129, 0.7422, 0.1481, 0.6632, 0.2085, 0.6632, 0.129, 0.7422, 0.2085, 0.6632, 0.2006, 0.7422, 0.1124, 0.821, 0.129, 0.7422, 0.2006, 0.7422, 0.1124, 0.821, 0.2006, 0.7422, 0.1934, 0.821, 0.1124, 0.821, 0.1934, 0.821, 0.1872, 0.9022, 0.1124, 0.821, 0.1872, 0.9022, 0.1, 0.9022, 0.2736, 0.7422, 0.2006, 0.7422, 0.2085, 0.6632, 0.2006, 0.7422, 0.2736, 0.7422, 0.2736, 0.821, 0.2006, 0.7422, 0.2736, 0.821, 0.1934, 0.821, 0.2736, 0.821, 0.1872, 0.9022, 0.1934, 0.821, 0.2736, 0.821, 0.2736, 0.9022, 0.1872, 0.9022, 0.3531, 0.821, 0.2736, 0.9022, 0.2736, 0.821, 0.3531, 0.821, 0.3622, 0.9022, 0.2736, 0.9022, 0.435, 0.821, 0.3622, 0.9022, 0.3531, 0.821, 0.435, 0.821, 0.4496, 0.9022, 0.3622, 0.9022, 0.2736, 0.7422, 0.2085, 0.6632, 0.2736, 0.6632, 0.3325, 0.6632, 0.2736, 0.7422, 0.2736, 0.6632, 0.3325, 0.6632, 0.3434, 0.7422, 0.2736, 0.7422, 0.2736, 0.821, 0.2736, 0.7422, 0.3434, 0.7422, 0.2736, 0.821, 0.3434, 0.7422, 0.3531, 0.821, 0.435, 0.821, 0.3531, 0.821, 0.3434, 0.7422, 0.435, 0.821, 0.3434, 0.7422, 0.416, 0.7422, 0.416, 0.7422, 0.5231, 0.821, 0.435, 0.821, 0.435, 0.821, 0.5231, 0.821, 0.5365, 0.9022, 0.435, 0.821, 0.5365, 0.9022, 0.4496, 0.9022, 0.416, 0.7422, 0.3434, 0.7422, 0.3325, 0.6632, 0.416, 0.7422, 0.3325, 0.6632, 0.3938, 0.6632, 0.4912, 0.7422, 0.416, 0.7422, 0.3938, 0.6632, 0.416, 0.7422, 0.4912, 0.7422, 0.5231, 0.821, 0.4912, 0.7422, 0.3938, 0.6632, 0.45, 0.6632, 0.4566, 0.9848, 0.5415, 0.9663, 0.5405, 0.9848, 0.4566, 0.9848, 0.4549, 0.9663, 0.5415, 0.9663, 0.4519, 0.9321, 0.5415, 0.9663, 0.4549, 0.9663, 0.4519, 0.9321, 0.542, 0.9312, 0.5415, 0.9663, 0.4496, 0.9022, 0.542, 0.9312, 0.4519, 0.9321, 0.4496, 0.9022, 0.5365, 0.9022, 0.542, 0.9312, 0.4566, 0.9848, 0.3661, 0.9663, 0.4549, 0.9663, 0.4549, 0.9663, 0.3661, 0.9663, 0.3643, 0.932, 0.4549, 0.9663, 0.3643, 0.932, 0.4519, 0.9321, 0.4496, 0.9022, 0.4519, 0.9321, 0.3643, 0.932, 0.4496, 0.9022, 0.3643, 0.932, 0.3622, 0.9022, 0.3622, 0.9022, 0.3643, 0.932, 0.2736, 0.9322, 0.3622, 0.9022, 0.2736, 0.9322, 0.2736, 0.9022, 0.1872, 0.9022, 0.2736, 0.9022, 0.2736, 0.9322, 0.4566, 0.9848, 0.3658, 0.9848, 0.3661, 0.9663, 0.2736, 0.9848, 0.3661, 0.9663, 0.3658, 0.9848, 0.2736, 0.9848, 0.2736, 0.9663, 0.3661, 0.9663, 0.3661, 0.9663, 0.2736, 0.9663, 0.2736, 0.9322, 0.3661, 0.9663, 0.2736, 0.9322, 0.3643, 0.932, 0.1878, 0.9848, 0.2736, 0.9663, 0.2736, 0.9848, 0.1878, 0.9848, 0.1862, 0.9663, 0.2736, 0.9663, 0.2736, 0.9322, 0.2736, 0.9663, 0.1862, 0.9663, 0.2736, 0.9322, 0.1862, 0.9663, 0.1866, 0.9328, 0.1872, 0.9022, 0.2736, 0.9322, 0.1866, 0.9328, 0.1866, 0.9328, 0.1, 0.9022, 0.1872, 0.9022, 0.1866, 0.9328, 0.09843, 0.9325, 0.1, 0.9022, 0.1, 0.9022, 0.09843, 0.9325, 0.009155, 0.9316, 0.1, 0.9022, 0.009155, 0.9316, 0.01413, 0.9022, 0.1862, 0.9663, 0.1878, 0.9848, 0.09594, 0.9848, 0.1862, 0.9663, 0.09594, 0.9848, 0.09679, 0.9663, 0.1866, 0.9328, 0.1862, 0.9663, 0.09679, 0.9663, 0.1866, 0.9328, 0.09679, 0.9663, 0.09843, 0.9325, 0.09679, 0.9663, 0.009155, 0.9316, 0.09843, 0.9325, 0.09679, 0.9663, 0.0104, 0.9663, 0.009155, 0.9316, 0.01173, 0.9848, 0.0104, 0.9663, 0.09679, 0.9663, 0.01173, 0.9848, 0.09679, 0.9663, 0.09594, 0.9848, 0.4566, 0.9848, 0.5415, 0.9663, 0.5405, 0.9848, 0.4566, 0.9848, 0.4549, 0.9663, 0.5415, 0.9663, 0.542, 0.9312, 0.5415, 0.9663, 0.4549, 0.9663, 0.542, 0.9312, 0.4549, 0.9663, 0.4519, 0.9321, 0.4496, 0.9022, 0.542, 0.9312, 0.4519, 0.9321, 0.4496, 0.9022, 0.5365, 0.9022, 0.542, 0.9312, 0.4566, 0.9848, 0.3661, 0.9663, 0.4549, 0.9663, 0.4549, 0.9663, 0.3661, 0.9663, 0.3643, 0.932, 0.4549, 0.9663, 0.3643, 0.932, 0.4519, 0.9321, 0.4496, 0.9022, 0.4519, 0.9321, 0.3643, 0.932, 0.4496, 0.9022, 0.3643, 0.932, 0.3622, 0.9022, 0.3622, 0.9022, 0.3643, 0.932, 0.2736, 0.9322, 0.3622, 0.9022, 0.2736, 0.9322, 0.2736, 0.9022, 0.1872, 0.9022, 0.2736, 0.9022, 0.2736, 0.9322, 0.4566, 0.9848, 0.3658, 0.9848, 0.3661, 0.9663, 0.3658, 0.9848, 0.2736, 0.9663, 0.3661, 0.9663, 0.3661, 0.9663, 0.2736, 0.9663, 0.2736, 0.9322, 0.3661, 0.9663, 0.2736, 0.9322, 0.3643, 0.932, 0.3658, 0.9848, 0.2736, 0.9848, 0.2736, 0.9663, 0.1878, 0.9848, 0.2736, 0.9663, 0.2736, 0.9848, 0.1878, 0.9848, 0.1862, 0.9663, 0.2736, 0.9663, 0.2736, 0.9322, 0.2736, 0.9663, 0.1862, 0.9663, 0.2736, 0.9322, 0.1862, 0.9663, 0.1866, 0.9328, 0.1872, 0.9022, 0.2736, 0.9322, 0.1866, 0.9328, 0.1866, 0.9328, 0.1, 0.9022, 0.1872, 0.9022, 0.1866, 0.9328, 0.09843, 0.9325, 0.1, 0.9022, 0.1, 0.9022, 0.09843, 0.9325, 0.009155, 0.9316, 0.1, 0.9022, 0.009155, 0.9316, 0.01413, 0.9022, 0.1862, 0.9663, 0.1878, 0.9848, 0.09594, 0.9848, 0.1862, 0.9663, 0.09594, 0.9848, 0.09679, 0.9663, 0.1866, 0.9328, 0.1862, 0.9663, 0.09679, 0.9663, 0.1866, 0.9328, 0.09679, 0.9663, 0.09843, 0.9325, 0.09679, 0.9663, 0.009155, 0.9316, 0.09843, 0.9325, 0.09679, 0.9663, 0.0104, 0.9663, 0.009155, 0.9316, 0.09679, 0.9663, 0.01173, 0.9848, 0.0104, 0.9663, 0.09679, 0.9663, 0.09594, 0.9848, 0.01173, 0.9848, 0.4491, 0.5138, 0.4491, 0.4988, 0.3552, 0.4988, 0.4491, 0.5138, 0.3552, 0.4988, 0.3516, 0.5138, 0.3518, 0.5286, 0.4491, 0.5138, 0.3516, 0.5138, 0.3518, 0.5286, 0.4491, 0.5286, 0.4491, 0.5138, 0.3516, 0.5138, 0.3552, 0.4988, 0.2847, 0.4988, 0.3516, 0.5138, 0.2847, 0.4988, 0.2529, 0.5138, 0.3516, 0.5138, 0.2529, 0.5138, 0.2527, 0.5286, 0.3516, 0.5138, 0.2527, 0.5286, 0.3518, 0.5286, 0.2527, 0.5286, 0.2529, 0.5138, 0.1707, 0.5138, 0.2527, 0.5286, 0.1707, 0.5138, 0.1707, 0.5286, 0.02674, 0.5286, 0.1707, 0.5286, 0.1707, 0.5138, 0.02674, 0.5286, 0.1707, 0.5138, 0.02674, 0.5138, 0.1707, 0.5138, 0.02674, 0.4988, 0.02674, 0.5138, 0.1707, 0.5138, 0.1707, 0.4988, 0.02674, 0.4988, 0.1707, 0.5138, 0.2487, 0.4988, 0.1707, 0.4988, 0.1707, 0.5138, 0.2529, 0.5138, 0.2487, 0.4988, 0.1686, 0.4689, 0.2946, 0.4553, 0.2946, 0.4689, 0.1686, 0.4689, 0.1686, 0.4553, 0.2946, 0.4553, 0.1686, 0.4553, 0.2946, 0.4426, 0.2946, 0.4553, 0.1686, 0.4553, 0.1686, 0.4426, 0.2946, 0.4426, 0.1686, 0.4553, 0.1233, 0.4426, 0.1686, 0.4426, 0.1686, 0.4553, 0.1233, 0.4553, 0.1233, 0.4426, 0.1233, 0.4553, 0.05751, 0.4426, 0.1233, 0.4426, 0.1233, 0.4553, 0.03756, 0.4553, 0.05751, 0.4426, 0.1233, 0.4689, 0.1686, 0.4553, 0.1686, 0.4689, 0.1233, 0.4689, 0.1233, 0.4553, 0.1686, 0.4553, 0.1233, 0.4689, 0.03756, 0.4553, 0.1233, 0.4553, 0.1233, 0.4689, 0.03756, 0.4689, 0.03756, 0.4553, 0.1686, 0.4689, 0.2946, 0.4689, 0.2946, 0.4553, 0.1686, 0.4689, 0.2946, 0.4553, 0.1686, 0.4553, 0.1686, 0.4689, 0.1686, 0.4553, 0.1233, 0.4553, 0.1686, 0.4689, 0.1233, 0.4553, 0.1233, 0.4689, 0.03756, 0.4689, 0.1233, 0.4689, 0.1233, 0.4553, 0.03756, 0.4689, 0.1233, 0.4553, 0.03756, 0.4553, 0.1233, 0.4553, 0.05751, 0.4426, 0.03756, 0.4553, 0.1233, 0.4553, 0.1233, 0.4426, 0.05751, 0.4426, 0.1686, 0.4553, 0.2946, 0.4553, 0.2946, 0.4426, 0.1686, 0.4553, 0.2946, 0.4426, 0.1686, 0.4426, 0.1686, 0.4553, 0.1686, 0.4426, 0.1233, 0.4426, 0.1686, 0.4553, 0.1233, 0.4426, 0.1233, 0.4553, 0.07566, 0.3767, 0.05126, 0.3807, 0.06833, 0.3581, 0.07882, 0.398, 0.05126, 0.3807, 0.07566, 0.3767, 0.06833, 0.3581, 0.09219, 0.3725, 0.07566, 0.3767, 0.07566, 0.3767, 0.09219, 0.3725, 0.07882, 0.398, 0.155, 0.4112, 0.155, 0.3894, 0.1759, 0.3903, 0.1759, 0.3903, 0.155, 0.3894, 0.155, 0.3694, 0.155, 0.3694, 0.155, 0.3894, 0.1341, 0.3903, 0.1341, 0.3903, 0.155, 0.3894, 0.155, 0.4112, 0.1707, 0.4988, 0.02674, 0.5138, 0.02674, 0.4988, 0.1707, 0.4988, 0.1707, 0.5138, 0.02674, 0.5138, 0.02674, 0.5138, 0.1707, 0.5138, 0.1707, 0.5286, 0.02674, 0.5138, 0.1707, 0.5286, 0.02674, 0.5286, 0.2487, 0.4988, 0.1707, 0.5138, 0.1707, 0.4988, 0.2487, 0.4988, 0.2529, 0.5138, 0.1707, 0.5138, 0.2529, 0.5138, 0.1707, 0.5286, 0.1707, 0.5138, 0.2529, 0.5138, 0.2527, 0.5286, 0.1707, 0.5286, 0.3538, 0.5138, 0.2527, 0.5286, 0.2529, 0.5138, 0.3538, 0.5138, 0.3518, 0.5286, 0.2527, 0.5286, 0.3538, 0.5138, 0.4491, 0.5286, 0.3518, 0.5286, 0.3538, 0.5138, 0.4491, 0.5138, 0.4491, 0.5286, 0.3538, 0.5138, 0.4491, 0.4988, 0.4491, 0.5138, 0.3538, 0.5138, 0.3552, 0.4988, 0.4491, 0.4988, 0.3538, 0.5138, 0.2847, 0.4988, 0.3552, 0.4988, 0.3538, 0.5138, 0.2529, 0.5138, 0.2847, 0.4988, 0.5963, 0.5517, 0.8299, 0.5517, 0.8299, 0.5693, 0.5963, 0.5517, 0.8299, 0.5693, 0.5963, 0.5693, 0.5963, 0.5517, 0.5963, 0.5693, 0.4949, 0.5693, 0.5963, 0.5517, 0.4949, 0.5693, 0.4949, 0.5517, 0.4949, 0.5517, 0.4949, 0.5693, 0.3305, 0.5693, 0.4949, 0.5517, 0.3305, 0.5693, 0.3305, 0.5517, 0.3305, 0.5693, 0.2791, 0.5517, 0.3305, 0.5517, 0.5963, 0.5693, 0.8299, 0.5693, 0.8299, 0.5841, 0.5963, 0.5693, 0.8299, 0.5841, 0.5963, 0.5841, 0.4949, 0.5841, 0.5963, 0.5693, 0.5963, 0.5841, 0.4949, 0.5841, 0.4949, 0.5693, 0.5963, 0.5693, 0.4949, 0.5693, 0.4949, 0.5841, 0.3305, 0.5841, 0.4949, 0.5693, 0.3305, 0.5841, 0.3305, 0.5693, 0.2791, 0.5841, 0.3305, 0.5693, 0.3305, 0.5841, 0.2791, 0.5841, 0.2791, 0.5693, 0.3305, 0.5693, 0.3305, 0.5693, 0.2791, 0.5693, 0.2791, 0.5517, 0.03671, 0.5517, 0.2791, 0.5517, 0.2791, 0.5693, 0.03671, 0.5517, 0.2791, 0.5693, 0.03671, 0.5693, 0.03671, 0.5693, 0.2791, 0.5693, 0.2791, 0.5841, 0.03671, 0.5693, 0.2791, 0.5841, 0.03671, 0.5841, 0.5963, 0.5841, 0.8299, 0.5693, 0.8299, 0.5841, 0.5963, 0.5841, 0.5963, 0.5693, 0.8299, 0.5693, 0.5963, 0.5693, 0.8299, 0.5517, 0.8299, 0.5693, 0.5963, 0.5693, 0.5963, 0.5517, 0.8299, 0.5517, 0.5963, 0.5693, 0.4949, 0.5517, 0.5963, 0.5517, 0.5963, 0.5693, 0.4949, 0.5693, 0.4949, 0.5517, 0.4949, 0.5693, 0.3305, 0.5517, 0.4949, 0.5517, 0.5963, 0.5841, 0.4949, 0.5693, 0.5963, 0.5693, 0.5963, 0.5841, 0.4949, 0.5841, 0.4949, 0.5693, 0.4949, 0.5841, 0.3305, 0.5693, 0.4949, 0.5693, 0.4949, 0.5693, 0.3305, 0.5693, 0.3305, 0.5517, 0.3305, 0.5517, 0.3305, 0.5693, 0.2791, 0.5693, 0.3305, 0.5517, 0.2791, 0.5693, 0.2791, 0.5517, 0.03671, 0.5693, 0.2791, 0.5517, 0.2791, 0.5693, 0.03671, 0.5693, 0.03671, 0.5517, 0.2791, 0.5517, 0.4949, 0.5841, 0.3305, 0.5841, 0.3305, 0.5693, 0.3305, 0.5841, 0.2791, 0.5693, 0.3305, 0.5693, 0.3305, 0.5841, 0.2791, 0.5841, 0.2791, 0.5693, 0.03671, 0.5841, 0.2791, 0.5693, 0.2791, 0.5841, 0.03671, 0.5841, 0.03671, 0.5693, 0.2791, 0.5693, 0.155, 0.3903, 0.1759, 0.3903, 0.155, 0.4112, 0.155, 0.3694, 0.1759, 0.3903, 0.155, 0.3903, 0.155, 0.3903, 0.1341, 0.3903, 0.155, 0.3694, 0.155, 0.4112, 0.1341, 0.3903, 0.155, 0.3903, 0.4507, 0.4013, 0.3508, 0.3562, 0.3532, 0.03537, 0.4507, 0.4013, 0.3532, 0.03537, 0.5084, 0.03864, 0.3532, 0.03537, 0.3508, 0.3562, 0.4507, 0.4013, 0.3532, 0.03537, 0.4507, 0.4013, 0.5084, 0.03864, 0.4507, 0.4013, 0.5084, 0.03864, 0.5981, 0.03985, 0.4507, 0.4013, 0.5981, 0.03985, 0.5871, 0.3692, 0.4507, 0.4013, 0.5871, 0.3692, 0.5981, 0.03985, 0.4507, 0.4013, 0.5981, 0.03985, 0.5084, 0.03864, 0.7947, 0.4526, 0.5714, 0.4124, 0.592, 0.006992, 0.7947, 0.4526, 0.592, 0.006992, 0.8138, 0.006992, 0.592, 0.006992, 0.5714, 0.4124, 0.7947, 0.4526, 0.592, 0.006992, 0.7947, 0.4526, 0.8138, 0.006992, 0.9933, 0.4004, 0.7947, 0.4526, 0.8138, 0.006992, 0.9933, 0.4004, 0.8138, 0.006992, 0.9933, 0.006992, 0.8138, 0.006992, 0.7947, 0.4526, 0.9933, 0.4004, 0.8138, 0.006992, 0.9933, 0.4004, 0.9933, 0.006992, 0.9923, 0.9544, 0.6045, 0.9544, 0.6045, 0.7808, 0.9923, 0.9544, 0.6045, 0.7808, 0.9923, 0.8208, 0.9923, 0.6182, 0.9923, 0.8208, 0.6045, 0.7808, 0.9923, 0.6182, 0.6045, 0.7808, 0.6045, 0.6182, 0.6045, 0.7808, 0.6045, 0.9544, 0.9923, 0.9544, 0.6045, 0.7808, 0.9923, 0.9544, 0.9923, 0.8208, 0.6045, 0.7808, 0.9923, 0.8208, 0.9923, 0.6182, 0.6045, 0.7808, 0.9923, 0.6182, 0.6045, 0.6182, 0.9923, 0.8197, 0.9923, 0.9604, 0.6173, 0.9604, 0.9923, 0.8197, 0.6173, 0.9604, 0.6173, 0.7775, 0.9923, 0.8197, 0.6173, 0.7775, 0.6173, 0.6182, 0.9923, 0.8197, 0.6173, 0.6182, 0.9923, 0.6182, 0.6173, 0.9604, 0.9923, 0.9604, 0.9923, 0.8197, 0.6173, 0.9604, 0.9923, 0.8197, 0.6173, 0.7775, 0.9923, 0.8197, 0.6173, 0.6182, 0.6173, 0.7775, 0.9923, 0.8197, 0.9923, 0.6182, 0.6173, 0.6182, 0.7947, 0.4526, 0.5714, 0.4124, 0.592, 0.006992, 0.7947, 0.4526, 0.592, 0.006992, 0.8138, 0.006992, 0.592, 0.006992, 0.5714, 0.4124, 0.7947, 0.4526, 0.592, 0.006992, 0.7947, 0.4526, 0.8138, 0.006992, 0.7947, 0.4526, 0.8138, 0.006992, 0.9933, 0.006992, 0.7947, 0.4526, 0.9933, 0.006992, 0.9933, 0.4004, 0.7947, 0.4526, 0.9933, 0.4004, 0.9933, 0.006992, 0.7947, 0.4526, 0.9933, 0.006992, 0.8138, 0.006992, 0.9923, 0.9631, 0.5946, 0.9631, 0.5946, 0.7808, 0.9923, 0.9631, 0.5946, 0.7808, 0.9923, 0.8215, 0.9923, 0.6182, 0.9923, 0.8215, 0.5946, 0.7808, 0.9923, 0.6182, 0.5946, 0.7808, 0.5946, 0.6182, 0.5946, 0.7823, 0.5946, 0.9631, 0.9923, 0.9631, 0.5946, 0.7823, 0.9923, 0.9631, 0.9923, 0.823, 0.5946, 0.7823, 0.9923, 0.823, 0.9923, 0.6182, 0.5946, 0.7823, 0.9923, 0.6182, 0.5946, 0.6182, 0.9923, 0.9631, 0.5946, 0.9631, 0.5946, 0.7808, 0.9923, 0.9631, 0.5946, 0.7808, 0.9923, 0.8215, 0.9923, 0.6182, 0.9923, 0.8215, 0.5946, 0.7808, 0.9923, 0.6182, 0.5946, 0.7808, 0.5946, 0.6182, 0.5946, 0.7823, 0.5946, 0.9631, 0.9923, 0.9631, 0.5946, 0.7823, 0.9923, 0.9631, 0.9923, 0.823, 0.5946, 0.7823, 0.9923, 0.823, 0.9923, 0.6182, 0.5946, 0.7823, 0.9923, 0.6182, 0.5946, 0.6182, 0.7947, 0.4526, 0.5714, 0.4124, 0.592, 0.006992, 0.7947, 0.4526, 0.592, 0.006992, 0.8138, 0.006992, 0.9933, 0.4004, 0.7947, 0.4526, 0.8138, 0.006992, 0.9933, 0.4004, 0.8138, 0.006992, 0.9933, 0.006992, 0.592, 0.006992, 0.5714, 0.4124, 0.7947, 0.4526, 0.592, 0.006992, 0.7947, 0.4526, 0.8138, 0.006992, 0.8138, 0.006992, 0.7947, 0.4526, 0.9933, 0.4004, 0.8138, 0.006992, 0.9933, 0.4004, 0.9933, 0.006992, 0.7947, 0.4526, 0.5714, 0.4124, 0.592, 0.006992, 0.7947, 0.4526, 0.592, 0.006992, 0.8138, 0.006992, 0.9933, 0.4004, 0.7947, 0.4526, 0.8138, 0.006992, 0.9933, 0.4004, 0.8138, 0.006992, 0.9933, 0.006992, 0.592, 0.006992, 0.5714, 0.4124, 0.7947, 0.4526, 0.592, 0.006992, 0.7947, 0.4526, 0.8138, 0.006992, 0.8138, 0.006992, 0.7947, 0.4526, 0.9933, 0.4004, 0.8138, 0.006992, 0.9933, 0.4004, 0.9933, 0.006992, 0.7947, 0.4526, 0.5714, 0.4124, 0.592, 0.006992, 0.7947, 0.4526, 0.592, 0.006992, 0.8138, 0.006992, 0.592, 0.006992, 0.5714, 0.4124, 0.7947, 0.4526, 0.592, 0.006992, 0.7947, 0.4526, 0.8138, 0.006992, 0.7947, 0.4526, 0.8138, 0.006992, 0.9933, 0.006992, 0.7947, 0.4526, 0.9933, 0.006992, 0.9933, 0.4004, 0.7947, 0.4526, 0.9933, 0.4004, 0.9933, 0.006992, 0.7947, 0.4526, 0.9933, 0.006992, 0.8138, 0.006992, 0.4131, 0.4299, 0.4846, 0.4299, 0.4846, 0.4438, 0.4131, 0.4299, 0.4846, 0.4438, 0.4131, 0.4438, 0.3199, 0.4299, 0.4131, 0.4299, 0.4131, 0.4438, 0.3199, 0.4299, 0.4131, 0.4438, 0.3199, 0.4438, 0.3199, 0.4438, 0.4131, 0.4438, 0.4131, 0.4577, 0.3199, 0.4438, 0.4131, 0.4577, 0.3199, 0.4577, 0.4131, 0.4438, 0.4846, 0.4438, 0.4846, 0.4577, 0.4131, 0.4438, 0.4846, 0.4577, 0.4131, 0.4577, 0.4846, 0.4438, 0.4846, 0.4299, 0.4131, 0.4299, 0.4846, 0.4438, 0.4131, 0.4299, 0.4131, 0.4438, 0.4846, 0.4577, 0.4846, 0.4438, 0.4131, 0.4438, 0.4846, 0.4577, 0.4131, 0.4438, 0.4131, 0.4577, 0.4131, 0.4577, 0.4131, 0.4438, 0.3199, 0.4438, 0.4131, 0.4577, 0.3199, 0.4438, 0.3199, 0.4577, 0.4131, 0.4438, 0.4131, 0.4299, 0.3199, 0.4299, 0.4131, 0.4438, 0.3199, 0.4299, 0.3199, 0.4438, 0.155, 0.4112, 0.155, 0.3894, 0.1759, 0.3903, 0.1759, 0.3903, 0.155, 0.3894, 0.155, 0.3694, 0.155, 0.3694, 0.155, 0.3894, 0.1341, 0.3903, 0.1341, 0.3903, 0.155, 0.3894, 0.155, 0.4112, 0.7947, 0.4526, 0.5714, 0.4124, 0.592, 0.006992, 0.7947, 0.4526, 0.592, 0.006992, 0.8139, 0.006992, 0.592, 0.006992, 0.5714, 0.4124, 0.7947, 0.4526, 0.592, 0.006992, 0.7947, 0.4526, 0.8143, 0.006992, 0.7947, 0.4526, 0.8139, 0.006992, 0.9933, 0.006992, 0.7947, 0.4526, 0.9933, 0.006992, 0.9933, 0.4004, 0.7947, 0.4526, 0.9933, 0.4004, 0.9933, 0.006992, 0.7947, 0.4526, 0.9933, 0.006992, 0.8143, 0.006992, 0.9923, 0.9631, 0.5946, 0.9631, 0.5946, 0.7808, 0.9923, 0.9631, 0.5946, 0.7808, 0.9923, 0.8215, 0.9923, 0.6182, 0.9923, 0.8215, 0.5946, 0.7808, 0.9923, 0.6182, 0.5946, 0.7808, 0.5946, 0.6182, 0.5946, 0.7823, 0.5946, 0.9631, 0.9923, 0.9631, 0.5946, 0.7823, 0.9923, 0.9631, 0.9923, 0.823, 0.5946, 0.7823, 0.9923, 0.823, 0.9923, 0.6182, 0.5946, 0.7823, 0.9923, 0.6182, 0.5946, 0.6182, 0.7947, 0.4526, 0.5779, 0.4162, 0.5984, 0.01324, 0.7947, 0.4526, 0.5984, 0.01324, 0.8104, 0.01324, 0.5984, 0.01324, 0.5779, 0.4162, 0.7947, 0.4526, 0.5984, 0.01324, 0.7947, 0.4526, 0.808, 0.01324, 0.9816, 0.4042, 0.7947, 0.4526, 0.8104, 0.01324, 0.9816, 0.4042, 0.8104, 0.01324, 0.9816, 0.01324, 0.808, 0.01324, 0.7947, 0.4526, 0.9816, 0.4042, 0.808, 0.01324, 0.9816, 0.4042, 0.9816, 0.01324, 0.9933, 0.006992, 0.9933, 0.4013, 0.7947, 0.4526, 0.9933, 0.006992, 0.7947, 0.4526, 0.8017, 0.006992, 0.7947, 0.4526, 0.9933, 0.4013, 0.9933, 0.006992, 0.7947, 0.4526, 0.9933, 0.006992, 0.8017, 0.006992, 0.7947, 0.4526, 0.5714, 0.4124, 0.592, 0.006992, 0.7947, 0.4526, 0.592, 0.006992, 0.8017, 0.006992, 0.7947, 0.4526, 0.8017, 0.006992, 0.592, 0.006992, 0.7947, 0.4526, 0.592, 0.006992, 0.5714, 0.4124, 0.9933, 0.4004, 0.9933, 0.006992, 0.8124, 0.006992, 0.9933, 0.4004, 0.8124, 0.006992, 0.7947, 0.4526, 0.7947, 0.4526, 0.8124, 0.006992, 0.592, 0.006992, 0.7947, 0.4526, 0.592, 0.006992, 0.5714, 0.4124, 0.8124, 0.006992, 0.9933, 0.006992, 0.9933, 0.4004, 0.8124, 0.006992, 0.9933, 0.4004, 0.7947, 0.4526, 0.7947, 0.4526, 0.5714, 0.4124, 0.592, 0.006992, 0.7947, 0.4526, 0.592, 0.006992, 0.8124, 0.006992, 0.1366, 0.3374, 0.1983, 0.2813, 0.216, 0.3368, 0.1366, 0.3374, 0.1101, 0.2552, 0.1983, 0.2813, 0.1101, 0.2552, 0.1763, 0.1891, 0.1983, 0.2813, 0.1763, 0.1891, 0.2681, 0.2115, 0.1983, 0.2813, 0.2834, 0.2962, 0.1983, 0.2813, 0.2681, 0.2115, 0.1983, 0.2813, 0.2834, 0.2962, 0.216, 0.3368, 0.1366, 0.3374, 0.06918, 0.2962, 0.1101, 0.2552, 0.1101, 0.2552, 0.06918, 0.2962, 0.0298, 0.228, 0.1101, 0.2552, 0.0298, 0.228, 0.08373, 0.1674, 0.08373, 0.1674, 0.1763, 0.1891, 0.1101, 0.2552, 0.1763, 0.1891, 0.08373, 0.1674, 0.1547, 0.0956, 0.2424, 0.123, 0.1763, 0.1891, 0.1547, 0.0956, 0.2681, 0.2115, 0.1763, 0.1891, 0.2424, 0.123, 0.2424, 0.123, 0.3225, 0.1499, 0.2681, 0.2115, 0.325, 0.2312, 0.2681, 0.2115, 0.3225, 0.1499, 0.2681, 0.2115, 0.325, 0.2312, 0.2834, 0.2962, 0.02704, 0.147, 0.08373, 0.1674, 0.0298, 0.228, 0.08373, 0.1674, 0.02704, 0.147, 0.06918, 0.08199, 0.06918, 0.08199, 0.1547, 0.0956, 0.08373, 0.1674, 0.1547, 0.0956, 0.06918, 0.08199, 0.1354, 0.04155, 0.2157, 0.04146, 0.1547, 0.0956, 0.1354, 0.04155, 0.2157, 0.04146, 0.2424, 0.123, 0.1547, 0.0956, 0.2157, 0.04146, 0.2834, 0.08199, 0.2424, 0.123, 0.2424, 0.123, 0.2834, 0.08199, 0.3225, 0.1499])
_uv.active_render = True
_uv = me_s4studio_mesh_1.uv_layers.new(name='uv_1')
_uv.uv.foreach_set('vector', [0.8798, 0.4487, 0.913, 0.4398, 0.9463, 0.4488, 0.8798, 0.4487, 0.9463, 0.4488, 0.9705, 0.4731, 0.8798, 0.4487, 0.9705, 0.4731, 0.8553, 0.4731, 0.9705, 0.4731, 0.8464, 0.5065, 0.8553, 0.4731, 0.9705, 0.4731, 0.9796, 0.5065, 0.8464, 0.5065, 0.9706, 0.5398, 0.8464, 0.5065, 0.9796, 0.5065, 0.9706, 0.5398, 0.8554, 0.5401, 0.8464, 0.5065, 0.8554, 0.5401, 0.9706, 0.5398, 0.9464, 0.5641, 0.8554, 0.5401, 0.9464, 0.5641, 0.8798, 0.5642, 0.9464, 0.5641, 0.913, 0.5731, 0.8798, 0.5642, 0.3938, 0.6632, 0.4501, 0.6485, 0.45, 0.6632, 0.3938, 0.6632, 0.3906, 0.6485, 0.4501, 0.6485, 0.3938, 0.6632, 0.3311, 0.6485, 0.3906, 0.6485, 0.3938, 0.6632, 0.3325, 0.6632, 0.3311, 0.6485, 0.3311, 0.6485, 0.3325, 0.6632, 0.2736, 0.6632, 0.3311, 0.6485, 0.2736, 0.6632, 0.2736, 0.6485, 0.2736, 0.6632, 0.2101, 0.6485, 0.2736, 0.6485, 0.2736, 0.6632, 0.2085, 0.6632, 0.2101, 0.6485, 0.1481, 0.6632, 0.2101, 0.6485, 0.2085, 0.6632, 0.1481, 0.6632, 0.1504, 0.6485, 0.2101, 0.6485, 0.1481, 0.6632, 0.09025, 0.6485, 0.1504, 0.6485, 0.1481, 0.6632, 0.09106, 0.6632, 0.09025, 0.6485, 0.3839, 0.606, 0.4421, 0.606, 0.4501, 0.6485, 0.3839, 0.606, 0.4501, 0.6485, 0.3906, 0.6485, 0.3311, 0.6485, 0.3839, 0.606, 0.3906, 0.6485, 0.3311, 0.6485, 0.3258, 0.606, 0.3839, 0.606, 0.3311, 0.6485, 0.2736, 0.606, 0.3258, 0.606, 0.3311, 0.6485, 0.2736, 0.6485, 0.2736, 0.606, 0.2101, 0.6485, 0.2736, 0.606, 0.2736, 0.6485, 0.2101, 0.6485, 0.2128, 0.606, 0.2736, 0.606, 0.2128, 0.606, 0.2101, 0.6485, 0.1504, 0.6485, 0.2128, 0.606, 0.1504, 0.6485, 0.1556, 0.606, 0.1556, 0.606, 0.1504, 0.6485, 0.09025, 0.6485, 0.1556, 0.606, 0.09025, 0.6485, 0.0987, 0.606, 0.09025, 0.6485, 0.0987, 0.606, 0.1556, 0.606, 0.09025, 0.6485, 0.1556, 0.606, 0.1504, 0.6485, 0.1504, 0.6485, 0.1556, 0.606, 0.2128, 0.606, 0.1504, 0.6485, 0.2128, 0.606, 0.2101, 0.6485, 0.2736, 0.6485, 0.2101, 0.6485, 0.2128, 0.606, 0.2736, 0.6485, 0.2128, 0.606, 0.2736, 0.606, 0.3258, 0.606, 0.2736, 0.6485, 0.2736, 0.606, 0.3258, 0.606, 0.3311, 0.6485, 0.2736, 0.6485, 0.09025, 0.6485, 0.1481, 0.6632, 0.09106, 0.6632, 0.09025, 0.6485, 0.1504, 0.6485, 0.1481, 0.6632, 0.2085, 0.6632, 0.1481, 0.6632, 0.1504, 0.6485, 0.2085, 0.6632, 0.1504, 0.6485, 0.2101, 0.6485, 0.2736, 0.6485, 0.2085, 0.6632, 0.2101, 0.6485, 0.2736, 0.6485, 0.2736, 0.6632, 0.2085, 0.6632, 0.3325, 0.6632, 0.2736, 0.6632, 0.2736, 0.6485, 0.3325, 0.6632, 0.2736, 0.6485, 0.3311, 0.6485, 0.3938, 0.6632, 0.3325, 0.6632, 0.3311, 0.6485, 0.3938, 0.6632, 0.3311, 0.6485, 0.3906, 0.6485, 0.4501, 0.6485, 0.3938, 0.6632, 0.3906, 0.6485, 0.4501, 0.6485, 0.45, 0.6632, 0.3938, 0.6632, 0.3839, 0.606, 0.4421, 0.606, 0.4501, 0.6485, 0.3839, 0.606, 0.4501, 0.6485, 0.3906, 0.6485, 0.3311, 0.6485, 0.3839, 0.606, 0.3906, 0.6485, 0.3311, 0.6485, 0.3258, 0.606, 0.3839, 0.606, 0.3938, 0.6632, 0.45, 0.6632, 0.4912, 0.7422, 0.3938, 0.6632, 0.4912, 0.7422, 0.416, 0.7422, 0.3938, 0.6632, 0.416, 0.7422, 0.3434, 0.7422, 0.3938, 0.6632, 0.3434, 0.7422, 0.3325, 0.6632, 0.3325, 0.6632, 0.3434, 0.7422, 0.2736, 0.7422, 0.3325, 0.6632, 0.2736, 0.7422, 0.2736, 0.6632, 0.2085, 0.6632, 0.2736, 0.6632, 0.2736, 0.7422, 0.5231, 0.821, 0.416, 0.7422, 0.4912, 0.7422, 0.5231, 0.821, 0.435, 0.821, 0.416, 0.7422, 0.416, 0.7422, 0.435, 0.821, 0.3531, 0.821, 0.416, 0.7422, 0.3531, 0.821, 0.3434, 0.7422, 0.2736, 0.7422, 0.3434, 0.7422, 0.3531, 0.821, 0.2736, 0.7422, 0.3531, 0.821, 0.2736, 0.821, 0.2006, 0.7422, 0.2736, 0.7422, 0.2736, 0.821, 0.2085, 0.6632, 0.2736, 0.7422, 0.2006, 0.7422, 0.129, 0.7422, 0.2085, 0.6632, 0.2006, 0.7422, 0.129, 0.7422, 0.1481, 0.6632, 0.2085, 0.6632, 0.5231, 0.821, 0.4496, 0.9022, 0.435, 0.821, 0.435, 0.821, 0.4496, 0.9022, 0.3622, 0.9022, 0.435, 0.821, 0.3622, 0.9022, 0.3531, 0.821, 0.3622, 0.9022, 0.2736, 0.821, 0.3531, 0.821, 0.3622, 0.9022, 0.2736, 0.9022, 0.2736, 0.821, 0.1934, 0.821, 0.2736, 0.821, 0.2736, 0.9022, 0.2006, 0.7422, 0.2736, 0.821, 0.1934, 0.821, 0.1124, 0.821, 0.2006, 0.7422, 0.1934, 0.821, 0.1124, 0.821, 0.129, 0.7422, 0.2006, 0.7422, 0.05332, 0.7422, 0.129, 0.7422, 0.1124, 0.821, 0.1481, 0.6632, 0.129, 0.7422, 0.05332, 0.7422, 0.1481, 0.6632, 0.05332, 0.7422, 0.09106, 0.6632, 0.5231, 0.821, 0.5365, 0.9022, 0.4496, 0.9022, 0.05332, 0.7422, 0.1124, 0.821, 0.02504, 0.821, 0.1, 0.9022, 0.02504, 0.821, 0.1124, 0.821, 0.1, 0.9022, 0.01413, 0.9022, 0.02504, 0.821, 0.1934, 0.821, 0.1, 0.9022, 0.1124, 0.821, 0.1934, 0.821, 0.1872, 0.9022, 0.1, 0.9022, 0.1934, 0.821, 0.2736, 0.9022, 0.1872, 0.9022, 0.1481, 0.6632, 0.05332, 0.7422, 0.09106, 0.6632, 0.1481, 0.6632, 0.129, 0.7422, 0.05332, 0.7422, 0.05332, 0.7422, 0.129, 0.7422, 0.1124, 0.821, 0.05332, 0.7422, 0.1124, 0.821, 0.02504, 0.821, 0.1, 0.9022, 0.02504, 0.821, 0.1124, 0.821, 0.1, 0.9022, 0.01413, 0.9022, 0.02504, 0.821, 0.129, 0.7422, 0.1481, 0.6632, 0.2085, 0.6632, 0.129, 0.7422, 0.2085, 0.6632, 0.2006, 0.7422, 0.1124, 0.821, 0.129, 0.7422, 0.2006, 0.7422, 0.1124, 0.821, 0.2006, 0.7422, 0.1934, 0.821, 0.1124, 0.821, 0.1934, 0.821, 0.1872, 0.9022, 0.1124, 0.821, 0.1872, 0.9022, 0.1, 0.9022, 0.2736, 0.7422, 0.2006, 0.7422, 0.2085, 0.6632, 0.2006, 0.7422, 0.2736, 0.7422, 0.2736, 0.821, 0.2006, 0.7422, 0.2736, 0.821, 0.1934, 0.821, 0.2736, 0.821, 0.1872, 0.9022, 0.1934, 0.821, 0.2736, 0.821, 0.2736, 0.9022, 0.1872, 0.9022, 0.3531, 0.821, 0.2736, 0.9022, 0.2736, 0.821, 0.3531, 0.821, 0.3622, 0.9022, 0.2736, 0.9022, 0.435, 0.821, 0.3622, 0.9022, 0.3531, 0.821, 0.435, 0.821, 0.4496, 0.9022, 0.3622, 0.9022, 0.2736, 0.7422, 0.2085, 0.6632, 0.2736, 0.6632, 0.3325, 0.6632, 0.2736, 0.7422, 0.2736, 0.6632, 0.3325, 0.6632, 0.3434, 0.7422, 0.2736, 0.7422, 0.2736, 0.821, 0.2736, 0.7422, 0.3434, 0.7422, 0.2736, 0.821, 0.3434, 0.7422, 0.3531, 0.821, 0.435, 0.821, 0.3531, 0.821, 0.3434, 0.7422, 0.435, 0.821, 0.3434, 0.7422, 0.416, 0.7422, 0.416, 0.7422, 0.5231, 0.821, 0.435, 0.821, 0.435, 0.821, 0.5231, 0.821, 0.5365, 0.9022, 0.435, 0.821, 0.5365, 0.9022, 0.4496, 0.9022, 0.416, 0.7422, 0.3434, 0.7422, 0.3325, 0.6632, 0.416, 0.7422, 0.3325, 0.6632, 0.3938, 0.6632, 0.4912, 0.7422, 0.416, 0.7422, 0.3938, 0.6632, 0.416, 0.7422, 0.4912, 0.7422, 0.5231, 0.821, 0.4912, 0.7422, 0.3938, 0.6632, 0.45, 0.6632, 0.4566, 0.9848, 0.5415, 0.9663, 0.5405, 0.9848, 0.4566, 0.9848, 0.4549, 0.9663, 0.5415, 0.9663, 0.4519, 0.9321, 0.5415, 0.9663, 0.4549, 0.9663, 0.4519, 0.9321, 0.542, 0.9312, 0.5415, 0.9663, 0.4496, 0.9022, 0.542, 0.9312, 0.4519, 0.9321, 0.4496, 0.9022, 0.5365, 0.9022, 0.542, 0.9312, 0.4566, 0.9848, 0.3661, 0.9663, 0.4549, 0.9663, 0.4549, 0.9663, 0.3661, 0.9663, 0.3643, 0.932, 0.4549, 0.9663, 0.3643, 0.932, 0.4519, 0.9321, 0.4496, 0.9022, 0.4519, 0.9321, 0.3643, 0.932, 0.4496, 0.9022, 0.3643, 0.932, 0.3622, 0.9022, 0.3622, 0.9022, 0.3643, 0.932, 0.2736, 0.9322, 0.3622, 0.9022, 0.2736, 0.9322, 0.2736, 0.9022, 0.1872, 0.9022, 0.2736, 0.9022, 0.2736, 0.9322, 0.4566, 0.9848, 0.3658, 0.9848, 0.3661, 0.9663, 0.2736, 0.9848, 0.3661, 0.9663, 0.3658, 0.9848, 0.2736, 0.9848, 0.2736, 0.9663, 0.3661, 0.9663, 0.3661, 0.9663, 0.2736, 0.9663, 0.2736, 0.9322, 0.3661, 0.9663, 0.2736, 0.9322, 0.3643, 0.932, 0.1878, 0.9848, 0.2736, 0.9663, 0.2736, 0.9848, 0.1878, 0.9848, 0.1862, 0.9663, 0.2736, 0.9663, 0.2736, 0.9322, 0.2736, 0.9663, 0.1862, 0.9663, 0.2736, 0.9322, 0.1862, 0.9663, 0.1866, 0.9328, 0.1872, 0.9022, 0.2736, 0.9322, 0.1866, 0.9328, 0.1866, 0.9328, 0.1, 0.9022, 0.1872, 0.9022, 0.1866, 0.9328, 0.09843, 0.9325, 0.1, 0.9022, 0.1, 0.9022, 0.09843, 0.9325, 0.009155, 0.9316, 0.1, 0.9022, 0.009155, 0.9316, 0.01413, 0.9022, 0.1862, 0.9663, 0.1878, 0.9848, 0.09594, 0.9848, 0.1862, 0.9663, 0.09594, 0.9848, 0.09679, 0.9663, 0.1866, 0.9328, 0.1862, 0.9663, 0.09679, 0.9663, 0.1866, 0.9328, 0.09679, 0.9663, 0.09843, 0.9325, 0.09679, 0.9663, 0.009155, 0.9316, 0.09843, 0.9325, 0.09679, 0.9663, 0.0104, 0.9663, 0.009155, 0.9316, 0.01173, 0.9848, 0.0104, 0.9663, 0.09679, 0.9663, 0.01173, 0.9848, 0.09679, 0.9663, 0.09594, 0.9848, 0.4566, 0.9848, 0.5415, 0.9663, 0.5405, 0.9848, 0.4566, 0.9848, 0.4549, 0.9663, 0.5415, 0.9663, 0.542, 0.9312, 0.5415, 0.9663, 0.4549, 0.9663, 0.542, 0.9312, 0.4549, 0.9663, 0.4519, 0.9321, 0.4496, 0.9022, 0.542, 0.9312, 0.4519, 0.9321, 0.4496, 0.9022, 0.5365, 0.9022, 0.542, 0.9312, 0.4566, 0.9848, 0.3661, 0.9663, 0.4549, 0.9663, 0.4549, 0.9663, 0.3661, 0.9663, 0.3643, 0.932, 0.4549, 0.9663, 0.3643, 0.932, 0.4519, 0.9321, 0.4496, 0.9022, 0.4519, 0.9321, 0.3643, 0.932, 0.4496, 0.9022, 0.3643, 0.932, 0.3622, 0.9022, 0.3622, 0.9022, 0.3643, 0.932, 0.2736, 0.9322, 0.3622, 0.9022, 0.2736, 0.9322, 0.2736, 0.9022, 0.1872, 0.9022, 0.2736, 0.9022, 0.2736, 0.9322, 0.4566, 0.9848, 0.3658, 0.9848, 0.3661, 0.9663, 0.3658, 0.9848, 0.2736, 0.9663, 0.3661, 0.9663, 0.3661, 0.9663, 0.2736, 0.9663, 0.2736, 0.9322, 0.3661, 0.9663, 0.2736, 0.9322, 0.3643, 0.932, 0.3658, 0.9848, 0.2736, 0.9848, 0.2736, 0.9663, 0.1878, 0.9848, 0.2736, 0.9663, 0.2736, 0.9848, 0.1878, 0.9848, 0.1862, 0.9663, 0.2736, 0.9663, 0.2736, 0.9322, 0.2736, 0.9663, 0.1862, 0.9663, 0.2736, 0.9322, 0.1862, 0.9663, 0.1866, 0.9328, 0.1872, 0.9022, 0.2736, 0.9322, 0.1866, 0.9328, 0.1866, 0.9328, 0.1, 0.9022, 0.1872, 0.9022, 0.1866, 0.9328, 0.09843, 0.9325, 0.1, 0.9022, 0.1, 0.9022, 0.09843, 0.9325, 0.009155, 0.9316, 0.1, 0.9022, 0.009155, 0.9316, 0.01413, 0.9022, 0.1862, 0.9663, 0.1878, 0.9848, 0.09594, 0.9848, 0.1862, 0.9663, 0.09594, 0.9848, 0.09679, 0.9663, 0.1866, 0.9328, 0.1862, 0.9663, 0.09679, 0.9663, 0.1866, 0.9328, 0.09679, 0.9663, 0.09843, 0.9325, 0.09679, 0.9663, 0.009155, 0.9316, 0.09843, 0.9325, 0.09679, 0.9663, 0.0104, 0.9663, 0.009155, 0.9316, 0.09679, 0.9663, 0.01173, 0.9848, 0.0104, 0.9663, 0.09679, 0.9663, 0.09594, 0.9848, 0.01173, 0.9848, 0.4491, 0.5138, 0.4491, 0.4988, 0.3552, 0.4988, 0.4491, 0.5138, 0.3552, 0.4988, 0.3516, 0.5138, 0.3518, 0.5286, 0.4491, 0.5138, 0.3516, 0.5138, 0.3518, 0.5286, 0.4491, 0.5286, 0.4491, 0.5138, 0.3516, 0.5138, 0.3552, 0.4988, 0.2847, 0.4988, 0.3516, 0.5138, 0.2847, 0.4988, 0.2529, 0.5138, 0.3516, 0.5138, 0.2529, 0.5138, 0.2527, 0.5286, 0.3516, 0.5138, 0.2527, 0.5286, 0.3518, 0.5286, 0.2527, 0.5286, 0.2529, 0.5138, 0.1707, 0.5138, 0.2527, 0.5286, 0.1707, 0.5138, 0.1707, 0.5286, 0.02674, 0.5286, 0.1707, 0.5286, 0.1707, 0.5138, 0.02674, 0.5286, 0.1707, 0.5138, 0.02674, 0.5138, 0.1707, 0.5138, 0.02674, 0.4988, 0.02674, 0.5138, 0.1707, 0.5138, 0.1707, 0.4988, 0.02674, 0.4988, 0.1707, 0.5138, 0.2487, 0.4988, 0.1707, 0.4988, 0.1707, 0.5138, 0.2529, 0.5138, 0.2487, 0.4988, 0.1686, 0.4689, 0.2946, 0.4553, 0.2946, 0.4689, 0.1686, 0.4689, 0.1686, 0.4553, 0.2946, 0.4553, 0.1686, 0.4553, 0.2946, 0.4426, 0.2946, 0.4553, 0.1686, 0.4553, 0.1686, 0.4426, 0.2946, 0.4426, 0.1686, 0.4553, 0.1233, 0.4426, 0.1686, 0.4426, 0.1686, 0.4553, 0.1233, 0.4553, 0.1233, 0.4426, 0.1233, 0.4553, 0.05751, 0.4426, 0.1233, 0.4426, 0.1233, 0.4553, 0.03756, 0.4553, 0.05751, 0.4426, 0.1233, 0.4689, 0.1686, 0.4553, 0.1686, 0.4689, 0.1233, 0.4689, 0.1233, 0.4553, 0.1686, 0.4553, 0.1233, 0.4689, 0.03756, 0.4553, 0.1233, 0.4553, 0.1233, 0.4689, 0.03756, 0.4689, 0.03756, 0.4553, 0.1686, 0.4689, 0.2946, 0.4689, 0.2946, 0.4553, 0.1686, 0.4689, 0.2946, 0.4553, 0.1686, 0.4553, 0.1686, 0.4689, 0.1686, 0.4553, 0.1233, 0.4553, 0.1686, 0.4689, 0.1233, 0.4553, 0.1233, 0.4689, 0.03756, 0.4689, 0.1233, 0.4689, 0.1233, 0.4553, 0.03756, 0.4689, 0.1233, 0.4553, 0.03756, 0.4553, 0.1233, 0.4553, 0.05751, 0.4426, 0.03756, 0.4553, 0.1233, 0.4553, 0.1233, 0.4426, 0.05751, 0.4426, 0.1686, 0.4553, 0.2946, 0.4553, 0.2946, 0.4426, 0.1686, 0.4553, 0.2946, 0.4426, 0.1686, 0.4426, 0.1686, 0.4553, 0.1686, 0.4426, 0.1233, 0.4426, 0.1686, 0.4553, 0.1233, 0.4426, 0.1233, 0.4553, 0.07566, 0.3767, 0.05126, 0.3807, 0.06833, 0.3581, 0.07882, 0.398, 0.05126, 0.3807, 0.07566, 0.3767, 0.06833, 0.3581, 0.09219, 0.3725, 0.07566, 0.3767, 0.07566, 0.3767, 0.09219, 0.3725, 0.07882, 0.398, 0.155, 0.4112, 0.155, 0.3894, 0.1759, 0.3903, 0.1759, 0.3903, 0.155, 0.3894, 0.155, 0.3694, 0.155, 0.3694, 0.155, 0.3894, 0.1341, 0.3903, 0.1341, 0.3903, 0.155, 0.3894, 0.155, 0.4112, 0.1707, 0.4988, 0.02674, 0.5138, 0.02674, 0.4988, 0.1707, 0.4988, 0.1707, 0.5138, 0.02674, 0.5138, 0.02674, 0.5138, 0.1707, 0.5138, 0.1707, 0.5286, 0.02674, 0.5138, 0.1707, 0.5286, 0.02674, 0.5286, 0.2487, 0.4988, 0.1707, 0.5138, 0.1707, 0.4988, 0.2487, 0.4988, 0.2529, 0.5138, 0.1707, 0.5138, 0.2529, 0.5138, 0.1707, 0.5286, 0.1707, 0.5138, 0.2529, 0.5138, 0.2527, 0.5286, 0.1707, 0.5286, 0.3538, 0.5138, 0.2527, 0.5286, 0.2529, 0.5138, 0.3538, 0.5138, 0.3518, 0.5286, 0.2527, 0.5286, 0.3538, 0.5138, 0.4491, 0.5286, 0.3518, 0.5286, 0.3538, 0.5138, 0.4491, 0.5138, 0.4491, 0.5286, 0.3538, 0.5138, 0.4491, 0.4988, 0.4491, 0.5138, 0.3538, 0.5138, 0.3552, 0.4988, 0.4491, 0.4988, 0.3538, 0.5138, 0.2847, 0.4988, 0.3552, 0.4988, 0.3538, 0.5138, 0.2529, 0.5138, 0.2847, 0.4988, 0.5963, 0.5517, 0.8299, 0.5517, 0.8299, 0.5693, 0.5963, 0.5517, 0.8299, 0.5693, 0.5963, 0.5693, 0.5963, 0.5517, 0.5963, 0.5693, 0.4949, 0.5693, 0.5963, 0.5517, 0.4949, 0.5693, 0.4949, 0.5517, 0.4949, 0.5517, 0.4949, 0.5693, 0.3305, 0.5693, 0.4949, 0.5517, 0.3305, 0.5693, 0.3305, 0.5517, 0.3305, 0.5693, 0.2791, 0.5517, 0.3305, 0.5517, 0.5963, 0.5693, 0.8299, 0.5693, 0.8299, 0.5841, 0.5963, 0.5693, 0.8299, 0.5841, 0.5963, 0.5841, 0.4949, 0.5841, 0.5963, 0.5693, 0.5963, 0.5841, 0.4949, 0.5841, 0.4949, 0.5693, 0.5963, 0.5693, 0.4949, 0.5693, 0.4949, 0.5841, 0.3305, 0.5841, 0.4949, 0.5693, 0.3305, 0.5841, 0.3305, 0.5693, 0.2791, 0.5841, 0.3305, 0.5693, 0.3305, 0.5841, 0.2791, 0.5841, 0.2791, 0.5693, 0.3305, 0.5693, 0.3305, 0.5693, 0.2791, 0.5693, 0.2791, 0.5517, 0.03671, 0.5517, 0.2791, 0.5517, 0.2791, 0.5693, 0.03671, 0.5517, 0.2791, 0.5693, 0.03671, 0.5693, 0.03671, 0.5693, 0.2791, 0.5693, 0.2791, 0.5841, 0.03671, 0.5693, 0.2791, 0.5841, 0.03671, 0.5841, 0.5963, 0.5841, 0.8299, 0.5693, 0.8299, 0.5841, 0.5963, 0.5841, 0.5963, 0.5693, 0.8299, 0.5693, 0.5963, 0.5693, 0.8299, 0.5517, 0.8299, 0.5693, 0.5963, 0.5693, 0.5963, 0.5517, 0.8299, 0.5517, 0.5963, 0.5693, 0.4949, 0.5517, 0.5963, 0.5517, 0.5963, 0.5693, 0.4949, 0.5693, 0.4949, 0.5517, 0.4949, 0.5693, 0.3305, 0.5517, 0.4949, 0.5517, 0.5963, 0.5841, 0.4949, 0.5693, 0.5963, 0.5693, 0.5963, 0.5841, 0.4949, 0.5841, 0.4949, 0.5693, 0.4949, 0.5841, 0.3305, 0.5693, 0.4949, 0.5693, 0.4949, 0.5693, 0.3305, 0.5693, 0.3305, 0.5517, 0.3305, 0.5517, 0.3305, 0.5693, 0.2791, 0.5693, 0.3305, 0.5517, 0.2791, 0.5693, 0.2791, 0.5517, 0.03671, 0.5693, 0.2791, 0.5517, 0.2791, 0.5693, 0.03671, 0.5693, 0.03671, 0.5517, 0.2791, 0.5517, 0.4949, 0.5841, 0.3305, 0.5841, 0.3305, 0.5693, 0.3305, 0.5841, 0.2791, 0.5693, 0.3305, 0.5693, 0.3305, 0.5841, 0.2791, 0.5841, 0.2791, 0.5693, 0.03671, 0.5841, 0.2791, 0.5693, 0.2791, 0.5841, 0.03671, 0.5841, 0.03671, 0.5693, 0.2791, 0.5693, 0.155, 0.3903, 0.1759, 0.3903, 0.155, 0.4112, 0.155, 0.3694, 0.1759, 0.3903, 0.155, 0.3903, 0.155, 0.3903, 0.1341, 0.3903, 0.155, 0.3694, 0.155, 0.4112, 0.1341, 0.3903, 0.155, 0.3903, 0.4507, 0.4013, 0.3508, 0.3562, 0.3532, 0.03537, 0.4507, 0.4013, 0.3532, 0.03537, 0.5084, 0.03864, 0.3532, 0.03537, 0.3508, 0.3562, 0.4507, 0.4013, 0.3532, 0.03537, 0.4507, 0.4013, 0.5084, 0.03864, 0.4507, 0.4013, 0.5084, 0.03864, 0.5981, 0.03985, 0.4507, 0.4013, 0.5981, 0.03985, 0.5871, 0.3692, 0.4507, 0.4013, 0.5871, 0.3692, 0.5981, 0.03985, 0.4507, 0.4013, 0.5981, 0.03985, 0.5084, 0.03864, 0.7947, 0.4526, 0.5714, 0.4124, 0.592, 0.006992, 0.7947, 0.4526, 0.592, 0.006992, 0.8138, 0.006992, 0.592, 0.006992, 0.5714, 0.4124, 0.7947, 0.4526, 0.592, 0.006992, 0.7947, 0.4526, 0.8138, 0.006992, 0.9933, 0.4004, 0.7947, 0.4526, 0.8138, 0.006992, 0.9933, 0.4004, 0.8138, 0.006992, 0.9933, 0.006992, 0.8138, 0.006992, 0.7947, 0.4526, 0.9933, 0.4004, 0.8138, 0.006992, 0.9933, 0.4004, 0.9933, 0.006992, 0.9923, 0.9544, 0.6045, 0.9544, 0.6045, 0.7808, 0.9923, 0.9544, 0.6045, 0.7808, 0.9923, 0.8208, 0.9923, 0.6182, 0.9923, 0.8208, 0.6045, 0.7808, 0.9923, 0.6182, 0.6045, 0.7808, 0.6045, 0.6182, 0.6045, 0.7808, 0.6045, 0.9544, 0.9923, 0.9544, 0.6045, 0.7808, 0.9923, 0.9544, 0.9923, 0.8208, 0.6045, 0.7808, 0.9923, 0.8208, 0.9923, 0.6182, 0.6045, 0.7808, 0.9923, 0.6182, 0.6045, 0.6182, 0.9923, 0.8197, 0.9923, 0.9604, 0.6173, 0.9604, 0.9923, 0.8197, 0.6173, 0.9604, 0.6173, 0.7775, 0.9923, 0.8197, 0.6173, 0.7775, 0.6173, 0.6182, 0.9923, 0.8197, 0.6173, 0.6182, 0.9923, 0.6182, 0.6173, 0.9604, 0.9923, 0.9604, 0.9923, 0.8197, 0.6173, 0.9604, 0.9923, 0.8197, 0.6173, 0.7775, 0.9923, 0.8197, 0.6173, 0.6182, 0.6173, 0.7775, 0.9923, 0.8197, 0.9923, 0.6182, 0.6173, 0.6182, 0.7947, 0.4526, 0.5714, 0.4124, 0.592, 0.006992, 0.7947, 0.4526, 0.592, 0.006992, 0.8138, 0.006992, 0.592, 0.006992, 0.5714, 0.4124, 0.7947, 0.4526, 0.592, 0.006992, 0.7947, 0.4526, 0.8138, 0.006992, 0.7947, 0.4526, 0.8138, 0.006992, 0.9933, 0.006992, 0.7947, 0.4526, 0.9933, 0.006992, 0.9933, 0.4004, 0.7947, 0.4526, 0.9933, 0.4004, 0.9933, 0.006992, 0.7947, 0.4526, 0.9933, 0.006992, 0.8138, 0.006992, 0.9923, 0.9631, 0.5946, 0.9631, 0.5946, 0.7808, 0.9923, 0.9631, 0.5946, 0.7808, 0.9923, 0.8215, 0.9923, 0.6182, 0.9923, 0.8215, 0.5946, 0.7808, 0.9923, 0.6182, 0.5946, 0.7808, 0.5946, 0.6182, 0.5946, 0.7823, 0.5946, 0.9631, 0.9923, 0.9631, 0.5946, 0.7823, 0.9923, 0.9631, 0.9923, 0.823, 0.5946, 0.7823, 0.9923, 0.823, 0.9923, 0.6182, 0.5946, 0.7823, 0.9923, 0.6182, 0.5946, 0.6182, 0.9923, 0.9631, 0.5946, 0.9631, 0.5946, 0.7808, 0.9923, 0.9631, 0.5946, 0.7808, 0.9923, 0.8215, 0.9923, 0.6182, 0.9923, 0.8215, 0.5946, 0.7808, 0.9923, 0.6182, 0.5946, 0.7808, 0.5946, 0.6182, 0.5946, 0.7823, 0.5946, 0.9631, 0.9923, 0.9631, 0.5946, 0.7823, 0.9923, 0.9631, 0.9923, 0.823, 0.5946, 0.7823, 0.9923, 0.823, 0.9923, 0.6182, 0.5946, 0.7823, 0.9923, 0.6182, 0.5946, 0.6182, 0.7947, 0.4526, 0.5714, 0.4124, 0.592, 0.006992, 0.7947, 0.4526, 0.592, 0.006992, 0.8138, 0.006992, 0.9933, 0.4004, 0.7947, 0.4526, 0.8138, 0.006992, 0.9933, 0.4004, 0.8138, 0.006992, 0.9933, 0.006992, 0.592, 0.006992, 0.5714, 0.4124, 0.7947, 0.4526, 0.592, 0.006992, 0.7947, 0.4526, 0.8138, 0.006992, 0.8138, 0.006992, 0.7947, 0.4526, 0.9933, 0.4004, 0.8138, 0.006992, 0.9933, 0.4004, 0.9933, 0.006992, 0.7947, 0.4526, 0.5714, 0.4124, 0.592, 0.006992, 0.7947, 0.4526, 0.592, 0.006992, 0.8138, 0.006992, 0.9933, 0.4004, 0.7947, 0.4526, 0.8138, 0.006992, 0.9933, 0.4004, 0.8138, 0.006992, 0.9933, 0.006992, 0.592, 0.006992, 0.5714, 0.4124, 0.7947, 0.4526, 0.592, 0.006992, 0.7947, 0.4526, 0.8138, 0.006992, 0.8138, 0.006992, 0.7947, 0.4526, 0.9933, 0.4004, 0.8138, 0.006992, 0.9933, 0.4004, 0.9933, 0.006992, 0.7947, 0.4526, 0.5714, 0.4124, 0.592, 0.006992, 0.7947, 0.4526, 0.592, 0.006992, 0.8138, 0.006992, 0.592, 0.006992, 0.5714, 0.4124, 0.7947, 0.4526, 0.592, 0.006992, 0.7947, 0.4526, 0.8138, 0.006992, 0.7947, 0.4526, 0.8138, 0.006992, 0.9933, 0.006992, 0.7947, 0.4526, 0.9933, 0.006992, 0.9933, 0.4004, 0.7947, 0.4526, 0.9933, 0.4004, 0.9933, 0.006992, 0.7947, 0.4526, 0.9933, 0.006992, 0.8138, 0.006992, 0.4131, 0.4299, 0.4846, 0.4299, 0.4846, 0.4438, 0.4131, 0.4299, 0.4846, 0.4438, 0.4131, 0.4438, 0.3199, 0.4299, 0.4131, 0.4299, 0.4131, 0.4438, 0.3199, 0.4299, 0.4131, 0.4438, 0.3199, 0.4438, 0.3199, 0.4438, 0.4131, 0.4438, 0.4131, 0.4577, 0.3199, 0.4438, 0.4131, 0.4577, 0.3199, 0.4577, 0.4131, 0.4438, 0.4846, 0.4438, 0.4846, 0.4577, 0.4131, 0.4438, 0.4846, 0.4577, 0.4131, 0.4577, 0.4846, 0.4438, 0.4846, 0.4299, 0.4131, 0.4299, 0.4846, 0.4438, 0.4131, 0.4299, 0.4131, 0.4438, 0.4846, 0.4577, 0.4846, 0.4438, 0.4131, 0.4438, 0.4846, 0.4577, 0.4131, 0.4438, 0.4131, 0.4577, 0.4131, 0.4577, 0.4131, 0.4438, 0.3199, 0.4438, 0.4131, 0.4577, 0.3199, 0.4438, 0.3199, 0.4577, 0.4131, 0.4438, 0.4131, 0.4299, 0.3199, 0.4299, 0.4131, 0.4438, 0.3199, 0.4299, 0.3199, 0.4438, 0.155, 0.4112, 0.155, 0.3894, 0.1759, 0.3903, 0.1759, 0.3903, 0.155, 0.3894, 0.155, 0.3694, 0.155, 0.3694, 0.155, 0.3894, 0.1341, 0.3903, 0.1341, 0.3903, 0.155, 0.3894, 0.155, 0.4112, 0.7947, 0.4526, 0.5714, 0.4124, 0.592, 0.006992, 0.7947, 0.4526, 0.592, 0.006992, 0.8139, 0.006992, 0.592, 0.006992, 0.5714, 0.4124, 0.7947, 0.4526, 0.592, 0.006992, 0.7947, 0.4526, 0.8143, 0.006992, 0.7947, 0.4526, 0.8139, 0.006992, 0.9933, 0.006992, 0.7947, 0.4526, 0.9933, 0.006992, 0.9933, 0.4004, 0.7947, 0.4526, 0.9933, 0.4004, 0.9933, 0.006992, 0.7947, 0.4526, 0.9933, 0.006992, 0.8143, 0.006992, 0.9923, 0.9631, 0.5946, 0.9631, 0.5946, 0.7808, 0.9923, 0.9631, 0.5946, 0.7808, 0.9923, 0.8215, 0.9923, 0.6182, 0.9923, 0.8215, 0.5946, 0.7808, 0.9923, 0.6182, 0.5946, 0.7808, 0.5946, 0.6182, 0.5946, 0.7823, 0.5946, 0.9631, 0.9923, 0.9631, 0.5946, 0.7823, 0.9923, 0.9631, 0.9923, 0.823, 0.5946, 0.7823, 0.9923, 0.823, 0.9923, 0.6182, 0.5946, 0.7823, 0.9923, 0.6182, 0.5946, 0.6182, 0.7947, 0.4526, 0.5779, 0.4162, 0.5984, 0.01324, 0.7947, 0.4526, 0.5984, 0.01324, 0.8104, 0.01324, 0.5984, 0.01324, 0.5779, 0.4162, 0.7947, 0.4526, 0.5984, 0.01324, 0.7947, 0.4526, 0.808, 0.01324, 0.9816, 0.4042, 0.7947, 0.4526, 0.8104, 0.01324, 0.9816, 0.4042, 0.8104, 0.01324, 0.9816, 0.01324, 0.808, 0.01324, 0.7947, 0.4526, 0.9816, 0.4042, 0.808, 0.01324, 0.9816, 0.4042, 0.9816, 0.01324, 0.9933, 0.006992, 0.9933, 0.4013, 0.7947, 0.4526, 0.9933, 0.006992, 0.7947, 0.4526, 0.8017, 0.006992, 0.7947, 0.4526, 0.9933, 0.4013, 0.9933, 0.006992, 0.7947, 0.4526, 0.9933, 0.006992, 0.8017, 0.006992, 0.7947, 0.4526, 0.5714, 0.4124, 0.592, 0.006992, 0.7947, 0.4526, 0.592, 0.006992, 0.8017, 0.006992, 0.7947, 0.4526, 0.8017, 0.006992, 0.592, 0.006992, 0.7947, 0.4526, 0.592, 0.006992, 0.5714, 0.4124, 0.9933, 0.4004, 0.9933, 0.006992, 0.8124, 0.006992, 0.9933, 0.4004, 0.8124, 0.006992, 0.7947, 0.4526, 0.7947, 0.4526, 0.8124, 0.006992, 0.592, 0.006992, 0.7947, 0.4526, 0.592, 0.006992, 0.5714, 0.4124, 0.8124, 0.006992, 0.9933, 0.006992, 0.9933, 0.4004, 0.8124, 0.006992, 0.9933, 0.4004, 0.7947, 0.4526, 0.7947, 0.4526, 0.5714, 0.4124, 0.592, 0.006992, 0.7947, 0.4526, 0.592, 0.006992, 0.8124, 0.006992, 0.1366, 0.3374, 0.1983, 0.2813, 0.216, 0.3368, 0.1366, 0.3374, 0.1101, 0.2552, 0.1983, 0.2813, 0.1101, 0.2552, 0.1763, 0.1891, 0.1983, 0.2813, 0.1763, 0.1891, 0.2681, 0.2115, 0.1983, 0.2813, 0.2834, 0.2962, 0.1983, 0.2813, 0.2681, 0.2115, 0.1983, 0.2813, 0.2834, 0.2962, 0.216, 0.3368, 0.1366, 0.3374, 0.06918, 0.2962, 0.1101, 0.2552, 0.1101, 0.2552, 0.06918, 0.2962, 0.0298, 0.228, 0.1101, 0.2552, 0.0298, 0.228, 0.08373, 0.1674, 0.08373, 0.1674, 0.1763, 0.1891, 0.1101, 0.2552, 0.1763, 0.1891, 0.08373, 0.1674, 0.1547, 0.0956, 0.2424, 0.123, 0.1763, 0.1891, 0.1547, 0.0956, 0.2681, 0.2115, 0.1763, 0.1891, 0.2424, 0.123, 0.2424, 0.123, 0.3225, 0.1499, 0.2681, 0.2115, 0.325, 0.2312, 0.2681, 0.2115, 0.3225, 0.1499, 0.2681, 0.2115, 0.325, 0.2312, 0.2834, 0.2962, 0.02704, 0.147, 0.08373, 0.1674, 0.0298, 0.228, 0.08373, 0.1674, 0.02704, 0.147, 0.06918, 0.08199, 0.06918, 0.08199, 0.1547, 0.0956, 0.08373, 0.1674, 0.1547, 0.0956, 0.06918, 0.08199, 0.1354, 0.04155, 0.2157, 0.04146, 0.1547, 0.0956, 0.1354, 0.04155, 0.2157, 0.04146, 0.2424, 0.123, 0.1547, 0.0956, 0.2157, 0.04146, 0.2834, 0.08199, 0.2424, 0.123, 0.2424, 0.123, 0.2834, 0.08199, 0.3225, 0.1499])
me_s4studio_mesh_1.materials.append(mat_diffuse_001)
me_s4studio_mesh_1.use_remesh_preserve_volume = False
me_s4studio_mesh_1.use_remesh_preserve_attributes = False
me_s4studio_mesh_1.use_mirror_vertex_groups = False
me_s4studio_mesh_1.update()
me_s4studio_mesh_0 = bpy.data.meshes.new('s4studio_mesh_0')
me_s4studio_mesh_0.from_pydata([(-0.1389, -0.1389, 0.005871), (-0.2759, -0.1389, 0.005871), (-0.1389, -0.2759, 0.005871), (-0.2759, -0.2759, 0.005871), (-0.1389, 0.2759, 0.005871), (0.2759, 0.1389, 0.005871), (-0.1389, 0.1389, 0.005871), (0.1389, 0.1389, 0.005871), (0.2759, -0.1389, 0.005871), (0.2759, -0.2759, 0.005871), (0.1389, -0.2759, 0.005871), (0.1389, -0.1389, 0.005871), (0.2759, 0.2759, 0.005871), (0.1389, 0.2759, 0.005871), (-0.2759, 0.2759, 0.005871), (-0.2759, 0.1389, 0.005871)], [], [(5, 12, 13), (5, 13, 7), (8, 5, 7), (8, 7, 11), (9, 8, 11), (9, 11, 10), (10, 11, 0), (10, 0, 2), (7, 13, 4), (7, 4, 6), (11, 7, 6), (11, 6, 0), (1, 0, 6), (2, 0, 1), (2, 1, 3), (6, 4, 14), (6, 14, 15), (1, 6, 15)])
me_s4studio_mesh_0.polygons.foreach_set('use_smooth', [True] * 18)
_uv = me_s4studio_mesh_0.uv_layers.new(name='uv_0')
_uv.uv.foreach_set('vector', [0.1772, 0.9278, 0.1772, 0.9672, 0.1351, 0.9672, 0.1772, 0.9278, 0.1351, 0.9672, 0.138, 0.9327, 0.1772, 0.8618, 0.1772, 0.9278, 0.138, 0.9327, 0.1772, 0.8618, 0.138, 0.9327, 0.138, 0.857, 0.1772, 0.8225, 0.1772, 0.8618, 0.138, 0.857, 0.1772, 0.8225, 0.138, 0.857, 0.1351, 0.8225, 0.1351, 0.8225, 0.138, 0.857, 0.06326, 0.857, 0.1351, 0.8225, 0.06326, 0.857, 0.06619, 0.8225, 0.138, 0.9327, 0.1351, 0.9672, 0.06619, 0.9672, 0.138, 0.9327, 0.06619, 0.9672, 0.06326, 0.9327, 0.138, 0.857, 0.138, 0.9327, 0.06326, 0.9327, 0.138, 0.857, 0.06326, 0.9327, 0.06326, 0.857, 0.02408, 0.8618, 0.06326, 0.857, 0.06326, 0.9327, 0.06619, 0.8225, 0.06326, 0.857, 0.02408, 0.8618, 0.06619, 0.8225, 0.02408, 0.8618, 0.02408, 0.8225, 0.06326, 0.9327, 0.06619, 0.9672, 0.02408, 0.9672, 0.06326, 0.9327, 0.02408, 0.9672, 0.02408, 0.9278, 0.02408, 0.8618, 0.06326, 0.9327, 0.02408, 0.9278])
me_s4studio_mesh_0.materials.append(mat_diffuse)
me_s4studio_mesh_0.use_remesh_preserve_volume = False
me_s4studio_mesh_0.use_remesh_preserve_attributes = False
me_s4studio_mesh_0.use_mirror_vertex_groups = False
me_s4studio_mesh_0.update()
arm_none_armature_data = bpy.data.armatures.new('None_Armature_Data')  # bones are not reproduced

# ---- objects
ob_rig = bpy.data.objects.new('rig', arm_none_armature_data)
ob_s4studio_mesh_1 = bpy.data.objects.new('s4studio_mesh_1', me_s4studio_mesh_1)
ob_s4studio_mesh_0 = bpy.data.objects.new('s4studio_mesh_0', me_s4studio_mesh_0)
ob_lamp_003 = bpy.data.objects.new('Lamp.003', light_lamp_003)
ob_lamp_002 = bpy.data.objects.new('Lamp.002', light_lamp_002)
ob_lamp_001 = bpy.data.objects.new('Lamp.001', light_lamp_001)
ob_lamp_004 = bpy.data.objects.new('Lamp.004', light_lamp)
ob_camera = bpy.data.objects.new('Camera', cam_camera)

# ---- transforms, parenting, visibility, modifiers, constraints
ob_rig.location = (0.0, 0.0, 0.0)
ob_rig.show_in_front = True
ob_rig.lineart.crease_threshold = 0.0
ob_s4studio_mesh_1.location = (0.0, 0.0, 0.0)
ob_s4studio_mesh_1.show_transparent = True
ob_s4studio_mesh_1.lineart.crease_threshold = 0.0
_vg = ob_s4studio_mesh_1.vertex_groups.new(name='transformBone')
_vg.add([0, 1, 2, 3, 4, 5, 6, 7, 8, 9, 10, 11, 12, 13, 14, 15, 16, 17, 18, 19, 20, 21, 22, 23, 24, 25, 26, 27, 28, 29, 30, 31, 32, 33, 34, 35, 36, 37, 38, 39, 40, 41, 42, 43, 44, 45, 46, 47, 48, 49, 50, 51, 52, 53, 54, 55, 56, 57, 58, 59, 60, 61, 62, 63, 64, 65, 66, 67, 68, 69, 70, 71, 72, 73, 74, 75, 76, 77, 78, 79, 80, 81, 82, 83, 84, 85, 86, 87, 88, 89, 90, 91, 92, 93, 94, 95, 96, 97, 98, 99, 100, 101, 102, 103, 104, 105, 106, 107, 108, 109, 110, 111, 112, 113, 114, 115, 116, 117, 118, 119, 120, 121, 122, 123, 124, 125, 126, 127, 128, 129, 130, 131, 132, 133, 134, 135, 136, 137, 138, 139, 140, 141, 142, 143, 144, 145, 146, 147, 148, 149, 150, 151, 152, 153, 154, 155, 156, 157, 158, 159, 160, 161, 162, 163, 164, 165, 166, 167, 168, 169, 170, 171, 172, 173, 174, 175, 176, 177, 178, 179, 180, 181, 182, 183, 184, 185, 186, 187, 188, 189, 190, 191, 192, 193, 194, 195, 196, 197, 198, 199, 200, 201, 202, 203, 204, 205, 206, 207, 208, 209, 210, 211, 212, 213, 214, 215, 216, 217, 218, 219, 220, 221, 222, 223, 224, 225, 226, 227, 228, 229, 230, 231, 232, 233, 234, 235, 236, 237, 238, 239, 240, 241, 242, 243, 244, 245, 246, 247, 248, 249, 250, 251, 252, 253, 254, 255, 256, 257, 258, 259, 260, 261, 262, 263, 264, 265, 266, 267, 268, 269, 270, 271, 272, 273, 274, 275, 276, 277, 278, 279, 280, 281, 282, 283, 284, 285, 286, 287, 288, 289, 290, 291, 292, 293, 294, 295, 296, 297, 298, 299, 300, 301, 302, 303, 304, 305, 306, 307, 308, 309, 310, 311, 312, 313, 314, 315, 316, 317, 318, 319, 320, 321, 322, 323, 324, 325, 326, 327, 328, 329, 330, 331, 332, 333, 334, 335, 336, 337, 338, 339, 340, 341, 342, 343, 344, 345, 346, 347, 348, 349, 350, 351, 352, 353, 354, 355, 356, 357, 358, 359, 360, 361, 362, 363, 364, 365, 366, 367, 368, 369, 370, 371, 372, 373, 374, 375, 376, 377, 378, 379, 380, 381, 382, 383, 384, 385, 386, 387, 388, 389, 390, 391, 392, 393, 394, 395, 396, 397, 398, 399, 400, 401, 402, 403, 404, 405, 406, 407, 408, 409, 410, 411, 412, 413, 414, 415, 416, 417, 418, 419, 420, 421, 422, 423, 424, 425, 426, 427, 428, 429, 430, 431, 432, 433, 434, 435, 436, 437, 438, 439, 440, 441, 442, 443, 444, 445, 446, 447, 448, 449, 450, 451, 452, 453, 454, 455, 456, 457, 458, 459, 460, 461, 462, 463, 464, 465, 466, 467, 468, 469, 470, 471, 472, 473, 474, 475, 476, 477, 478, 479, 480, 481, 482, 483, 484, 485, 486, 487, 488, 489, 490, 491, 492, 493, 494, 495, 496, 497, 498, 499, 500, 501, 502, 503, 504, 505, 506, 507, 508, 509, 510, 511, 512, 513, 514, 515, 516, 517, 518, 519, 520, 521, 522, 523, 524, 525, 526, 527, 528, 529, 530, 531, 532, 533, 534, 535, 536, 537, 538, 539, 540, 541, 542, 543, 544, 545, 546, 547, 548, 549, 550], 1.0, 'REPLACE')
_m = ob_s4studio_mesh_1.modifiers.new('s4studio_mesh_1_skin', 'ARMATURE')
_m.object = ob_rig
ob_s4studio_mesh_0.location = (0.0, 0.0, 0.0)
ob_s4studio_mesh_0.show_transparent = True
ob_s4studio_mesh_0.lineart.crease_threshold = 0.0
_m = ob_s4studio_mesh_0.modifiers.new('s4studio_mesh_0_skin', 'ARMATURE')
_m.object = ob_rig
ob_lamp_003.location = (0.0, -3.0, 4.0)
ob_lamp_003.rotation_euler = (0.6503, 0.05522, 1.866)
ob_lamp_003.lock_rotations_4d = False
ob_lamp_003.empty_display_type = 'ARROWS'
ob_lamp_003.color = (0.0, 0.0, 0.0, 0.0)
ob_lamp_003.lineart.crease_threshold = 0.0
ob_lamp_002.location = (0.0, 3.0, 4.0)
ob_lamp_002.rotation_euler = (0.6503, 0.05522, 1.866)
ob_lamp_002.lock_rotations_4d = False
ob_lamp_002.empty_display_type = 'ARROWS'
ob_lamp_002.color = (0.0, 0.0, 0.0, 0.0)
ob_lamp_002.lineart.crease_threshold = 0.0
ob_lamp_001.location = (-3.0, 0.0, 4.0)
ob_lamp_001.rotation_euler = (0.6503, 0.05522, 1.866)
ob_lamp_001.lock_rotations_4d = False
ob_lamp_001.empty_display_type = 'ARROWS'
ob_lamp_001.color = (0.0, 0.0, 0.0, 0.0)
ob_lamp_001.lineart.crease_threshold = 0.0
ob_lamp_004.location = (3.0, 0.0, 4.0)
ob_lamp_004.rotation_euler = (0.6503, 0.05522, 1.866)
ob_lamp_004.lock_rotations_4d = False
ob_lamp_004.empty_display_type = 'ARROWS'
ob_lamp_004.color = (0.0, 0.0, 0.0, 0.0)
ob_lamp_004.lineart.crease_threshold = 0.0
ob_camera.location = (7.481, -6.508, 5.344)
ob_camera.rotation_euler = (1.109, 0.01082, 0.8149)
ob_camera.lock_rotations_4d = False
ob_camera.empty_display_type = 'ARROWS'
ob_camera.color = (0.0, 0.0, 0.0, 0.0)
ob_camera.display_type = 'WIRE'
ob_camera.lineart.crease_threshold = 0.0

# ---- collection membership
col_collection_1.objects.link(ob_rig)
col_collection_1.objects.link(ob_s4studio_mesh_1)
col_collection_1.objects.link(ob_s4studio_mesh_0)
col_collection_1.objects.link(ob_lamp_003)
col_collection_1.objects.link(ob_lamp_002)
col_collection_1.objects.link(ob_lamp_001)
col_collection_1.objects.link(ob_lamp_004)
col_collection_1.objects.link(ob_camera)

# ---- scene / render settings (as saved in the file)
scene.camera = ob_camera
scene.frame_start = 1; scene.frame_end = 250; scene.frame_set(1)
scene.render.engine = 'BLENDER_EEVEE_NEXT'
scene.render.resolution_percentage = 50
scene.render.dither_intensity = 0.0
scene.cycles.use_denoising = False
scene.cycles.samples = 10
scene.cycles.sampling_pattern = 'TABULATED_SOBOL'
scene.cycles.light_sampling_threshold = 0.0
scene.cycles.use_adaptive_sampling = False
scene.cycles.use_light_tree = False
scene.cycles.blur_glossy = 0.0
scene.cycles.volume_bounces = 1
scene.cycles.pixel_filter_type = 'GAUSSIAN'
scene.cycles.sample_clamp_indirect = 0.0
scene.view_settings.view_transform = 'Standard'
bpy.context.view_layer.update()
